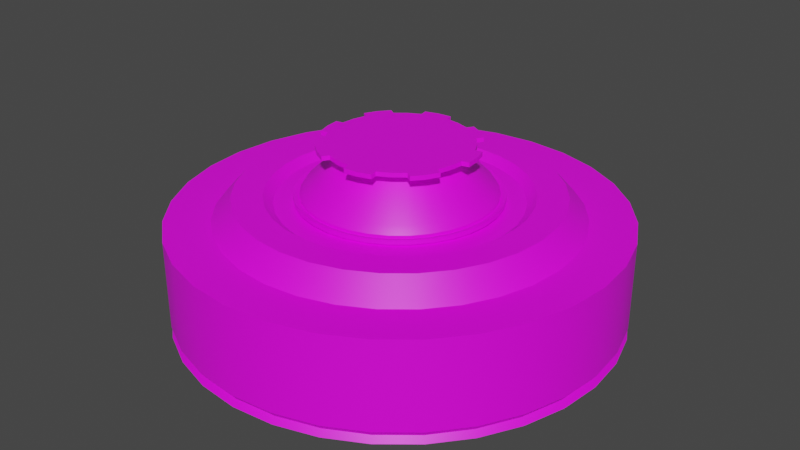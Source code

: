 # Source: MinePT62M.blend  (saved by Blender 5.0.118; exported with 4.5.12 LTS)
import bpy
from mathutils import Matrix  # noqa: F401  (used for matrix-valued properties, if any)

bpy.ops.wm.read_factory_settings(use_empty=True)
scene = bpy.context.scene
scene.name = 'Scene'

# ---- collections
col_land_mine_models = bpy.data.collections.new('Land_Mine_Models'); scene.collection.children.link(col_land_mine_models)

# ---- images (referenced by path relative to the original .blend; pixels are not part of the script)
import os
ASSET_DIR = os.environ.get("B2B_ASSET_DIR", "")  # directory of the original .blend (textures are referenced by path, not embedded)
HERE = os.path.dirname(os.path.abspath(__file__))  # packed textures are extracted next to this script under _unpacked/

def load_image(name, relpath, width, height, colorspace="sRGB"):
    """Load a texture the original file referenced (path relative to the .blend, or extracted next to this script)."""
    p = next((c for c in (os.path.join(HERE, relpath), os.path.join(ASSET_DIR, relpath)) if relpath and os.path.exists(c)), "")
    if p:
        img = bpy.data.images.load(p, check_existing=True)
        img.name = name
    else:  # same state as the original file: an image datablock whose file is absent (Cycles renders it pink)
        img = bpy.data.images.new(name, width, height)
        img.source = "FILE"
        img.filepath = "//" + (relpath or name)
    img.colorspace_settings.name = colorspace
    return img
img_mine_22 = load_image('Mine.22 Базовий Колір', '', 1024, 1024, 'sRGB')

# ---- materials (node trees are filled in below, after node groups)
mat_mine_22 = bpy.data.materials.new('Mine.22')
mat_mine_22.use_backface_culling_lightprobe_volume = False

# ---- node groups
ng_x = bpy.data.node_groups.new('Автозгладжування', 'GeometryNodeTree')
_s = ng_x.interface.new_socket(name='Геометрія', in_out='OUTPUT', socket_type='NodeSocketGeometry')
_s = ng_x.interface.new_socket(name='Геометрія', in_out='INPUT', socket_type='NodeSocketGeometry')
_s = ng_x.interface.new_socket(name='Кут', in_out='INPUT', socket_type='NodeSocketFloat')
_s.subtype = 'ANGLE'
_s.min_value = 0.0
_s.max_value = 3.142
ng_x.is_modifier = True
_N = ng_x.nodes; _L = ng_x.links
n0 = _N.new('NodeGroupOutput'); n0.name = 'Вивід групи'; n0.location = (480, -100)
n1 = _N.new('NodeGroupInput'); n1.name = 'Ввід групи'; n1.location = (-420, -300)
n2 = _N.new('NodeGroupInput'); n2.name = 'Ввід групи.001'; n2.location = (-60, -100)
n3 = _N.new('GeometryNodeSetShadeSmooth'); n3.name = 'Set Shade Smooth'; n3.location = (120, -100)
n3.domain = 'EDGE'
n4 = _N.new('GeometryNodeSetShadeSmooth'); n4.name = 'Set Shade Smooth.001'; n4.location = (300, -100)
n5 = _N.new('GeometryNodeInputMeshEdgeAngle'); n5.name = 'Кут ребра'; n5.location = (-420, -220)
n6 = _N.new('GeometryNodeInputEdgeSmooth'); n6.name = 'Is Edge Smooth'; n6.location = (-60, -160)
n7 = _N.new('GeometryNodeInputShadeSmooth'); n7.name = 'Is Face Smooth'; n7.location = (-240, -340)
n8 = _N.new('FunctionNodeBooleanMath'); n8.name = 'Булева Математика'; n8.location = (-60, -220)
n9 = _N.new('FunctionNodeCompare'); n9.name = 'Порівняти'; n9.location = (-240, -180)
n9.operation = 'LESS_EQUAL'
_L.new(n5.outputs[0], n9.inputs[0])
_L.new(n4.outputs[0], n0.inputs[0])
_L.new(n1.outputs[1], n9.inputs[1])
_L.new(n9.outputs[0], n8.inputs[0])
_L.new(n7.outputs[0], n8.inputs[1])
_L.new(n2.outputs[0], n3.inputs[0])
_L.new(n6.outputs[0], n3.inputs[1])
_L.new(n3.outputs[0], n4.inputs[0])
_L.new(n8.outputs[0], n3.inputs[2])
n0.is_active_output = True

# ---- material node trees
mat_mine_22.use_nodes = True; mat_mine_22.node_tree.nodes.clear()
_N = mat_mine_22.node_tree.nodes; _L = mat_mine_22.node_tree.links
n0 = _N.new('ShaderNodeOutputMaterial'); n0.name = 'Material Output'; n0.location = (300, 300)
n1 = _N.new('ShaderNodeBsdfPrincipled'); n1.name = 'Principled BSDF'; n1.location = (10, 300)
n1.inputs[3].default_value = 1.45
n2 = _N.new('ShaderNodeTexImage'); n2.name = 'Текстура з зображення'; n2.location = (-280, 275)
n2.image = img_mine_22
_L.new(n1.outputs[0], n0.inputs[0])
_L.new(n2.outputs[0], n1.inputs[0])
n0.is_active_output = True

# ---- world
world_world = bpy.data.worlds.new('World'); scene.world = world_world
world_world.use_nodes = True; world_world.node_tree.nodes.clear()
_N = world_world.node_tree.nodes; _L = world_world.node_tree.links
n0 = _N.new('ShaderNodeOutputWorld'); n0.name = 'World Output'; n0.location = (300, 300)
n1 = _N.new('ShaderNodeBackground'); n1.name = 'Background'; n1.location = (10, 300)
n1.inputs[0].default_value = (0.05088, 0.05088, 0.05088, 1.0)
_L.new(n1.outputs[0], n0.inputs[0])
n0.is_active_output = True
world_world.color = (0.05088, 0.05088, 0.05088)
world_world.use_sun_shadow = False
world_world.sun_shadow_jitter_overblur = 0.0

# ---- meshes
me_circle_059 = bpy.data.meshes.new('Circle.059')
me_circle_059.from_pydata([(-1.368e-09, 0.075, 0.0), (-0.01463, 0.07356, 0.0), (-0.0287, 0.06929, 0.0), (-0.04167, 0.06236, 0.0), (-0.05303, 0.05303, 0.0), (-0.06236, 0.04167, 0.0), (-0.06929, 0.0287, 0.0), (-0.07356, 0.01463, 0.0), (-0.075, -1.397e-09, 0.0), (-0.07356, -0.01463, 0.0), (-0.06929, -0.0287, 0.0), (-0.06236, -0.04167, 0.0), (-0.05303, -0.05303, 0.0), (-0.04167, -0.06236, 0.0), (-0.0287, -0.06929, 0.0), (-0.01463, -0.07356, 0.0), (-1.368e-09, -0.075, 0.0), (0.01463, -0.07356, 0.0), (0.0287, -0.06929, 0.0), (0.04167, -0.06236, 0.0), (0.05303, -0.05303, 0.0), (0.06236, -0.04167, 0.0), (0.06929, -0.0287, 0.0), (0.07356, -0.01463, 0.0), (0.075, -1.397e-09, 0.0), (0.07356, 0.01463, 0.0), (0.06929, 0.0287, 0.0), (0.06236, 0.04167, 0.0), (0.05303, 0.05303, 0.0), (0.04167, 0.06236, 0.0), (0.0287, 0.06929, 0.0), (0.01463, 0.07356, 0.0), (-1.34e-09, 0.0735, 0.001998), (-0.01434, 0.07209, 0.001998), (-0.02813, 0.0679, 0.001998), (-0.04083, 0.06111, 0.001998), (-0.05197, 0.05197, 0.001998), (-0.06111, 0.04083, 0.001998), (-0.0679, 0.02813, 0.001998), (-0.07209, 0.01434, 0.001998), (-0.0735, -1.369e-09, 0.001998), (-0.07209, -0.01434, 0.001998), (-0.0679, -0.02813, 0.001998), (-0.06111, -0.04083, 0.001998), (-0.05197, -0.05197, 0.001998), (-0.04083, -0.06111, 0.001998), (-0.02813, -0.0679, 0.001998), (-0.01434, -0.07209, 0.001998), (-1.34e-09, -0.0735, 0.001998), (0.01434, -0.07209, 0.001998), (0.02813, -0.0679, 0.001998), (0.04083, -0.06111, 0.001998), (0.05197, -0.05197, 0.001998), (0.06111, -0.04083, 0.001998), (0.0679, -0.02813, 0.001998), (0.07209, -0.01434, 0.001998), (0.0735, -1.369e-09, 0.001998), (0.07209, 0.01434, 0.001998), (0.0679, 0.02813, 0.001998), (0.06111, 0.04083, 0.001998), (0.05197, 0.05197, 0.001998), (0.04083, 0.06111, 0.001998), (0.02813, 0.0679, 0.001998), (0.01434, 0.07209, 0.001998), (-1.339e-09, 0.075, 0.003996), (-0.01463, 0.07356, 0.003996), (-0.0287, 0.06929, 0.003996), (-0.04167, 0.06236, 0.003996), (-0.05303, 0.05303, 0.003996), (-0.06236, 0.04167, 0.003996), (-0.06929, 0.0287, 0.003996), (-0.07356, 0.01463, 0.003996), (-0.075, -1.378e-09, 0.003996), (-0.07356, -0.01463, 0.003996), (-0.06929, -0.0287, 0.003996), (-0.06236, -0.04167, 0.003996), (-0.05303, -0.05303, 0.003996), (-0.04167, -0.06236, 0.003996), (-0.0287, -0.06929, 0.003996), (-0.01463, -0.07356, 0.003996), (-1.339e-09, -0.075, 0.003996), (0.01463, -0.07356, 0.003996), (0.0287, -0.06929, 0.003996), (0.04167, -0.06236, 0.003996), (0.05303, -0.05303, 0.003996), (0.06236, -0.04167, 0.003996), (0.06929, -0.0287, 0.003996), (0.07356, -0.01463, 0.003996), (0.075, -1.378e-09, 0.003996), (0.07356, 0.01463, 0.003996), (0.06929, 0.0287, 0.003996), (0.06236, 0.04167, 0.003996), (0.05303, 0.05303, 0.003996), (0.04167, 0.06236, 0.003996), (0.0287, 0.06929, 0.003996), (0.01463, 0.07356, 0.003996), (-1.339e-09, 0.075, 0.03402), (-0.01463, 0.07356, 0.03402), (-0.0287, 0.06929, 0.03402), (-0.04167, 0.06236, 0.03402), (-0.05303, 0.05303, 0.03402), (-0.06236, 0.04167, 0.03402), (-0.06929, 0.0287, 0.03402), (-0.07356, 0.01463, 0.03402), (-0.075, -1.378e-09, 0.03402), (-0.07356, -0.01463, 0.03402), (-0.06929, -0.0287, 0.03402), (-0.06236, -0.04167, 0.03402), (-0.05303, -0.05303, 0.03402), (-0.04167, -0.06236, 0.03402), (-0.0287, -0.06929, 0.03402), (-0.01463, -0.07356, 0.03402), (-1.339e-09, -0.075, 0.03402), (0.01463, -0.07356, 0.03402), (0.0287, -0.06929, 0.03402), (0.04167, -0.06236, 0.03402), (0.05303, -0.05303, 0.03402), (0.06236, -0.04167, 0.03402), (0.06929, -0.0287, 0.03402), (0.07356, -0.01463, 0.03402), (0.075, -1.378e-09, 0.03402), (0.07356, 0.01463, 0.03402), (0.06929, 0.0287, 0.03402), (0.06236, 0.04167, 0.03402), (0.05303, 0.05303, 0.03402), (0.04167, 0.06236, 0.03402), (0.0287, 0.06929, 0.03402), (0.01463, 0.07356, 0.03402), (-1.281e-09, 0.05997, 0.03402), (-0.0117, 0.05882, 0.03402), (-0.02295, 0.0554, 0.03402), (-0.03332, 0.04986, 0.03402), (-0.0424, 0.0424, 0.03402), (-0.04986, 0.03332, 0.03402), (-0.0554, 0.02295, 0.03402), (-0.05882, 0.0117, 0.03402), (-0.05997, -1.475e-09, 0.03402), (-0.05882, -0.0117, 0.03402), (-0.0554, -0.02295, 0.03402), (-0.04986, -0.03332, 0.03402), (-0.0424, -0.0424, 0.03402), (-0.03332, -0.04986, 0.03402), (-0.02295, -0.0554, 0.03402), (-0.0117, -0.05882, 0.03402), (-1.281e-09, -0.05997, 0.03402), (0.0117, -0.05882, 0.03402), (0.02295, -0.0554, 0.03402), (0.03332, -0.04986, 0.03402), (0.0424, -0.0424, 0.03402), (0.04986, -0.03332, 0.03402), (0.0554, -0.02295, 0.03402), (0.05882, -0.0117, 0.03402), (0.05997, -1.475e-09, 0.03402), (0.05882, 0.0117, 0.03402), (0.0554, 0.02295, 0.03402), (0.04986, 0.03332, 0.03402), (0.0424, 0.0424, 0.03402), (0.03332, 0.04986, 0.03402), (0.02295, 0.0554, 0.03402), (0.0117, 0.05882, 0.03402), (-1.207e-09, 0.05333, 0.04153), (-0.0104, 0.0523, 0.04153), (-0.02041, 0.04927, 0.04153), (-0.02963, 0.04434, 0.04153), (-0.03771, 0.03771, 0.04153), (-0.04434, 0.02963, 0.04153), (-0.04927, 0.02041, 0.04153), (-0.0523, 0.0104, 0.04153), (-0.05333, -1.466e-09, 0.04153), (-0.0523, -0.0104, 0.04153), (-0.04927, -0.02041, 0.04153), (-0.04434, -0.02963, 0.04153), (-0.03771, -0.03771, 0.04153), (-0.02963, -0.04434, 0.04153), (-0.02041, -0.04927, 0.04153), (-0.0104, -0.0523, 0.04153), (-1.207e-09, -0.05333, 0.04153), (0.0104, -0.0523, 0.04153), (0.02041, -0.04927, 0.04153), (0.02963, -0.04434, 0.04153), (0.03771, -0.03771, 0.04153), (0.04434, -0.02963, 0.04153), (0.04927, -0.02041, 0.04153), (0.0523, -0.0104, 0.04153), (0.05333, -1.466e-09, 0.04153), (0.0523, 0.0104, 0.04153), (0.04927, 0.02041, 0.04153), (0.04434, 0.02963, 0.04153), (0.03771, 0.03771, 0.04153), (0.02963, 0.04434, 0.04153), (0.02041, 0.04927, 0.04153), (0.0104, 0.0523, 0.04153), (-1.33e-09, 0.04329, 0.04153), (-0.008446, 0.04246, 0.04153), (-0.01657, 0.04, 0.04153), (-0.02405, 0.036, 0.04153), (-0.03061, 0.03061, 0.04153), (-0.036, 0.02405, 0.04153), (-0.04, 0.01657, 0.04153), (-0.04246, 0.008446, 0.04153), (-0.04329, -1.541e-09, 0.04153), (-0.04246, -0.008446, 0.04153), (-0.04, -0.01657, 0.04153), (-0.036, -0.02405, 0.04153), (-0.03061, -0.03061, 0.04153), (-0.02405, -0.036, 0.04153), (-0.01657, -0.04, 0.04153), (-0.008446, -0.04246, 0.04153), (-1.33e-09, -0.04329, 0.04153), (0.008446, -0.04246, 0.04153), (0.01657, -0.04, 0.04153), (0.02405, -0.036, 0.04153), (0.03061, -0.03061, 0.04153), (0.036, -0.02405, 0.04153), (0.04, -0.01657, 0.04153), (0.04246, -0.008446, 0.04153), (0.04329, -1.541e-09, 0.04153), (0.04246, 0.008446, 0.04153), (0.04, 0.01657, 0.04153), (0.036, 0.02405, 0.04153), (0.03061, 0.03061, 0.04153), (0.02405, 0.036, 0.04153), (0.01657, 0.04, 0.04153), (0.008446, 0.04246, 0.04153), (-1.329e-09, 0.04017, 0.03903), (-0.007836, 0.03939, 0.03903), (-0.01537, 0.03711, 0.03903), (-0.02231, 0.0334, 0.03903), (-0.0284, 0.0284, 0.03903), (-0.0334, 0.02231, 0.03903), (-0.03711, 0.01537, 0.03903), (-0.03939, 0.007836, 0.03903), (-0.04017, -1.556e-09, 0.03903), (-0.03939, -0.007836, 0.03903), (-0.03711, -0.01537, 0.03903), (-0.0334, -0.02231, 0.03903), (-0.0284, -0.0284, 0.03903), (-0.02231, -0.0334, 0.03903), (-0.01537, -0.03711, 0.03903), (-0.007836, -0.03939, 0.03903), (-1.329e-09, -0.04017, 0.03903), (0.007836, -0.03939, 0.03903), (0.01537, -0.03711, 0.03903), (0.02231, -0.0334, 0.03903), (0.0284, -0.0284, 0.03903), (0.0334, -0.02231, 0.03903), (0.03711, -0.01537, 0.03903), (0.03939, -0.007836, 0.03903), (0.04017, -1.556e-09, 0.03903), (0.03939, 0.007836, 0.03903), (0.03711, 0.01537, 0.03903), (0.0334, 0.02231, 0.03903), (0.0284, 0.0284, 0.03903), (0.02231, 0.0334, 0.03903), (0.01537, 0.03711, 0.03903), (0.007836, 0.03939, 0.03903), (-1.39e-09, 0.03266, 0.03903), (-0.006372, 0.03203, 0.03903), (-0.0125, 0.03018, 0.03903), (-0.01815, 0.02716, 0.03903), (-0.0231, 0.0231, 0.03903), (-0.02716, 0.01815, 0.03903), (-0.03018, 0.0125, 0.03903), (-0.03203, 0.006372, 0.03903), (-0.03266, -1.548e-09, 0.03903), (-0.03203, -0.006372, 0.03903), (-0.03018, -0.0125, 0.03903), (-0.02716, -0.01815, 0.03903), (-0.0231, -0.0231, 0.03903), (-0.01815, -0.02716, 0.03903), (-0.0125, -0.03018, 0.03903), (-0.006372, -0.03203, 0.03903), (-1.39e-09, -0.03266, 0.03903), (0.006372, -0.03203, 0.03903), (0.0125, -0.03018, 0.03903), (0.01815, -0.02716, 0.03903), (0.0231, -0.0231, 0.03903), (0.02716, -0.01815, 0.03903), (0.03018, -0.0125, 0.03903), (0.03203, -0.006372, 0.03903), (0.03266, -1.548e-09, 0.03903), (0.03203, 0.006372, 0.03903), (0.03018, 0.0125, 0.03903), (0.02716, 0.01815, 0.03903), (0.0231, 0.0231, 0.03903), (0.01815, 0.02716, 0.03903), (0.0125, 0.03018, 0.03903), (0.006372, 0.03203, 0.03903), (-1.405e-09, 0.03378, 0.04003), (-0.00659, 0.03313, 0.04003), (-0.01293, 0.03121, 0.04003), (-0.01877, 0.02809, 0.04003), (-0.02388, 0.02388, 0.04003), (-0.02809, 0.01877, 0.04003), (-0.03121, 0.01293, 0.04003), (-0.03313, 0.00659, 0.04003), (-0.03378, -1.561e-09, 0.04003), (-0.03313, -0.00659, 0.04003), (-0.03121, -0.01293, 0.04003), (-0.02809, -0.01877, 0.04003), (-0.02388, -0.02388, 0.04003), (-0.01877, -0.02809, 0.04003), (-0.01293, -0.03121, 0.04003), (-0.00659, -0.03313, 0.04003), (-1.405e-09, -0.03378, 0.04003), (0.00659, -0.03313, 0.04003), (0.01293, -0.03121, 0.04003), (0.01877, -0.02809, 0.04003), (0.02388, -0.02388, 0.04003), (0.02809, -0.01877, 0.04003), (0.03121, -0.01293, 0.04003), (0.03313, -0.00659, 0.04003), (0.03378, -1.561e-09, 0.04003), (0.03313, 0.00659, 0.04003), (0.03121, 0.01293, 0.04003), (0.02809, 0.01877, 0.04003), (0.02388, 0.02388, 0.04003), (0.01877, 0.02809, 0.04003), (0.01293, 0.03121, 0.04003), (0.00659, 0.03313, 0.04003), (-1.405e-09, 0.03378, 0.04153), (-0.00659, 0.03313, 0.04153), (-0.01293, 0.03121, 0.04153), (-0.01877, 0.02809, 0.04153), (-0.02388, 0.02388, 0.04153), (-0.02809, 0.01877, 0.04153), (-0.03121, 0.01293, 0.04153), (-0.03313, 0.00659, 0.04153), (-0.03378, -1.561e-09, 0.04153), (-0.03313, -0.00659, 0.04153), (-0.03121, -0.01293, 0.04153), (-0.02809, -0.01877, 0.04153), (-0.02388, -0.02388, 0.04153), (-0.01877, -0.02809, 0.04153), (-0.01293, -0.03121, 0.04153), (-0.00659, -0.03313, 0.04153), (-1.405e-09, -0.03378, 0.04153), (0.00659, -0.03313, 0.04153), (0.01293, -0.03121, 0.04153), (0.01877, -0.02809, 0.04153), (0.02388, -0.02388, 0.04153), (0.02809, -0.01877, 0.04153), (0.03121, -0.01293, 0.04153), (0.03313, -0.00659, 0.04153), (0.03378, -1.561e-09, 0.04153), (0.03313, 0.00659, 0.04153), (0.03121, 0.01293, 0.04153), (0.02809, 0.01877, 0.04153), (0.02388, 0.02388, 0.04153), (0.01877, 0.02809, 0.04153), (0.01293, 0.03121, 0.04153), (0.00659, 0.03313, 0.04153), (-1.395e-09, 0.03178, 0.04089), (-0.0062, 0.03117, 0.04089), (-0.01216, 0.02936, 0.04089), (-0.01766, 0.02642, 0.04089), (-0.02247, 0.02247, 0.04089), (-0.02642, 0.01766, 0.04089), (-0.02936, 0.01216, 0.04089), (-0.03117, 0.0062, 0.04089), (-0.03178, -1.538e-09, 0.04089), (-0.03117, -0.0062, 0.04089), (-0.02936, -0.01216, 0.04089), (-0.02642, -0.01766, 0.04089), (-0.02247, -0.02247, 0.04089), (-0.01766, -0.02642, 0.04089), (-0.01216, -0.02936, 0.04089), (-0.0062, -0.03117, 0.04089), (-1.395e-09, -0.03178, 0.04089), (0.0062, -0.03117, 0.04089), (0.01216, -0.02936, 0.04089), (0.01766, -0.02642, 0.04089), (0.02247, -0.02247, 0.04089), (0.02642, -0.01766, 0.04089), (0.02936, -0.01216, 0.04089), (0.03117, -0.0062, 0.04089), (0.03178, -1.538e-09, 0.04089), (0.03117, 0.0062, 0.04089), (0.02936, 0.01216, 0.04089), (0.02642, 0.01766, 0.04089), (0.02247, 0.02247, 0.04089), (0.01766, 0.02642, 0.04089), (0.01216, 0.02936, 0.04089), (0.0062, 0.03117, 0.04089), (-1.395e-09, 0.03178, 0.04189), (-0.0062, 0.03117, 0.04189), (-0.01216, 0.02936, 0.04189), (-0.01766, 0.02642, 0.04189), (-0.02247, 0.02247, 0.04189), (-0.02642, 0.01766, 0.04189), (-0.02936, 0.01216, 0.04189), (-0.03117, 0.0062, 0.04189), (-0.03178, -1.538e-09, 0.04189), (-0.03117, -0.0062, 0.04189), (-0.02936, -0.01216, 0.04189), (-0.02642, -0.01766, 0.04189), (-0.02247, -0.02247, 0.04189), (-0.01766, -0.02642, 0.04189), (-0.01216, -0.02936, 0.04189), (-0.0062, -0.03117, 0.04189), (-1.395e-09, -0.03178, 0.04189), (0.0062, -0.03117, 0.04189), (0.01216, -0.02936, 0.04189), (0.01766, -0.02642, 0.04189), (0.02247, -0.02247, 0.04189), (0.02642, -0.01766, 0.04189), (0.02936, -0.01216, 0.04189), (0.03117, -0.0062, 0.04189), (0.03178, -1.538e-09, 0.04189), (0.03117, 0.0062, 0.04189), (0.02936, 0.01216, 0.04189), (0.02642, 0.01766, 0.04189), (0.02247, 0.02247, 0.04189), (0.01766, 0.02642, 0.04189), (0.01216, 0.02936, 0.04189), (0.0062, 0.03117, 0.04189), (-1.441e-09, 0.03011, 0.0444), (-0.005875, 0.02954, 0.0444), (-0.01152, 0.02782, 0.0444), (-0.01673, 0.02504, 0.0444), (-0.02129, 0.02129, 0.0444), (-0.02504, 0.01673, 0.0444), (-0.02782, 0.01152, 0.0444), (-0.02954, 0.005875, 0.0444), (-0.03011, -1.524e-09, 0.0444), (-0.02954, -0.005875, 0.0444), (-0.02782, -0.01152, 0.0444), (-0.02504, -0.01673, 0.0444), (-0.02129, -0.02129, 0.0444), (-0.01673, -0.02504, 0.0444), (-0.01152, -0.02782, 0.0444), (-0.005875, -0.02954, 0.0444), (-1.441e-09, -0.03011, 0.0444), (0.005875, -0.02954, 0.0444), (0.01152, -0.02782, 0.0444), (0.01673, -0.02504, 0.0444), (0.02129, -0.02129, 0.0444), (0.02504, -0.01673, 0.0444), (0.02782, -0.01152, 0.0444), (0.02954, -0.005875, 0.0444), (0.03011, -1.524e-09, 0.0444), (0.02954, 0.005875, 0.0444), (0.02782, 0.01152, 0.0444), (0.02504, 0.01673, 0.0444), (0.02129, 0.02129, 0.0444), (0.01673, 0.02504, 0.0444), (0.01152, 0.02782, 0.0444), (0.005875, 0.02954, 0.0444), (-1.506e-09, 0.01891, 0.05443), (-0.003689, 0.01855, 0.05443), (-0.007237, 0.01747, 0.05443), (-0.01051, 0.01572, 0.05443), (-0.01337, 0.01337, 0.05443), (-0.01572, 0.01051, 0.05443), (-0.01747, 0.007237, 0.05443), (-0.01855, 0.003689, 0.05443), (-0.01891, -1.498e-09, 0.05443), (-0.01855, -0.003689, 0.05443), (-0.01747, -0.007237, 0.05443), (-0.01572, -0.01051, 0.05443), (-0.01337, -0.01337, 0.05443), (-0.01051, -0.01572, 0.05443), (-0.007237, -0.01747, 0.05443), (-0.003689, -0.01855, 0.05443), (-1.506e-09, -0.01891, 0.05443), (0.003689, -0.01855, 0.05443), (0.007237, -0.01747, 0.05443), (0.01051, -0.01572, 0.05443), (0.01337, -0.01337, 0.05443), (0.01572, -0.01051, 0.05443), (0.01747, -0.007237, 0.05443), (0.01855, -0.003689, 0.05443), (0.01891, -1.498e-09, 0.05443), (0.01855, 0.003689, 0.05443), (0.01747, 0.007237, 0.05443), (0.01572, 0.01051, 0.05443), (0.01337, 0.01337, 0.05443), (0.01051, 0.01572, 0.05443), (0.007237, 0.01747, 0.05443), (0.003689, 0.01855, 0.05443), (-1.506e-09, 0.01891, 0.05693), (-0.003689, 0.01855, 0.05693), (-0.007237, 0.01747, 0.05693), (-0.01051, 0.01572, 0.05693), (-0.01337, 0.01337, 0.05693), (-0.01572, 0.01051, 0.05693), (-0.01747, 0.007237, 0.05693), (-0.01855, 0.003689, 0.05693), (-0.01891, -1.498e-09, 0.05693), (-0.01855, -0.003689, 0.05693), (-0.01747, -0.007237, 0.05693), (-0.01572, -0.01051, 0.05693), (-0.01337, -0.01337, 0.05693), (-0.01051, -0.01572, 0.05693), (-0.007237, -0.01747, 0.05693), (-0.003689, -0.01855, 0.05693), (-1.506e-09, -0.01891, 0.05693), (0.003689, -0.01855, 0.05693), (0.007237, -0.01747, 0.05693), (0.01051, -0.01572, 0.05693), (0.01337, -0.01337, 0.05693), (0.01572, -0.01051, 0.05693), (0.01747, -0.007237, 0.05693), (0.01855, -0.003689, 0.05693), (0.01891, -1.498e-09, 0.05693), (0.01855, 0.003689, 0.05693), (0.01747, 0.007237, 0.05693), (0.01572, 0.01051, 0.05693), (0.01337, 0.01337, 0.05693), (0.01051, 0.01572, 0.05693), (0.007237, 0.01747, 0.05693), (0.003689, 0.01855, 0.05693), (-1.608e-09, 0.02391, 0.05693), (-0.004665, 0.02345, 0.05693), (-0.00915, 0.02209, 0.05693), (-0.01328, 0.01988, 0.05693), (-0.01691, 0.01691, 0.05693), (-0.01988, 0.01328, 0.05693), (-0.02209, 0.00915, 0.05693), (-0.02345, 0.004665, 0.05693), (-0.02391, -1.556e-09, 0.05693), (-0.02345, -0.004665, 0.05693), (-0.02209, -0.00915, 0.05693), (-0.01988, -0.01328, 0.05693), (-0.01691, -0.01691, 0.05693), (-0.01328, -0.01988, 0.05693), (-0.00915, -0.02209, 0.05693), (-0.004665, -0.02345, 0.05693), (-1.608e-09, -0.02391, 0.05693), (0.004665, -0.02345, 0.05693), (0.00915, -0.02209, 0.05693), (0.01328, -0.01988, 0.05693), (0.01691, -0.01691, 0.05693), (0.01988, -0.01328, 0.05693), (0.02209, -0.00915, 0.05693), (0.02345, -0.004665, 0.05693), (0.02391, -1.556e-09, 0.05693), (0.02345, 0.004665, 0.05693), (0.02209, 0.00915, 0.05693), (0.01988, 0.01328, 0.05693), (0.01691, 0.01691, 0.05693), (0.01328, 0.01988, 0.05693), (0.00915, 0.02209, 0.05693), (0.004665, 0.02345, 0.05693), (-1.608e-09, 0.02391, 0.05843), (-0.004665, 0.02345, 0.05843), (-0.00915, 0.02209, 0.05843), (-0.01328, 0.01988, 0.05843), (-0.01691, 0.01691, 0.05843), (-0.01988, 0.01328, 0.05843), (-0.02209, 0.00915, 0.05843), (-0.02345, 0.004665, 0.05843), (-0.02391, -1.556e-09, 0.05843), (-0.02345, -0.004665, 0.05843), (-0.02209, -0.00915, 0.05843), (-0.01988, -0.01328, 0.05843), (-0.01691, -0.01691, 0.05843), (-0.01328, -0.01988, 0.05843), (-0.00915, -0.02209, 0.05843), (-0.004665, -0.02345, 0.05843), (-1.608e-09, -0.02391, 0.05843), (0.004665, -0.02345, 0.05843), (0.00915, -0.02209, 0.05843), (0.01328, -0.01988, 0.05843), (0.01691, -0.01691, 0.05843), (0.01988, -0.01328, 0.05843), (0.02209, -0.00915, 0.05843), (0.02345, -0.004665, 0.05843), (0.02391, -1.556e-09, 0.05843), (0.02345, 0.004665, 0.05843), (0.02209, 0.00915, 0.05843), (0.01988, 0.01328, 0.05843), (0.01691, 0.01691, 0.05843), (0.01328, 0.01988, 0.05843), (0.00915, 0.02209, 0.05843), (0.004665, 0.02345, 0.05843), (-0.005152, 0.0259, 0.05693), (-0.000487, 0.02636, 0.05693), (-0.009637, 0.02454, 0.05693), (-0.02196, 0.01467, 0.05693), (-0.01898, 0.01829, 0.05693), (-0.02417, 0.01054, 0.05693), (-0.0259, -0.005152, 0.05693), (-0.02636, -0.000487, 0.05693), (-0.02454, -0.009637, 0.05693), (-0.01467, -0.02196, 0.05693), (-0.01829, -0.01898, 0.05693), (-0.01054, -0.02417, 0.05693), (0.005152, -0.0259, 0.05693), (0.000487, -0.02636, 0.05693), (0.009637, -0.02454, 0.05693), (0.02196, -0.01467, 0.05693), (0.01898, -0.01829, 0.05693), (0.02417, -0.01054, 0.05693), (0.0259, 0.005152, 0.05693), (0.02636, 0.000487, 0.05693), (0.02454, 0.009637, 0.05693), (0.01467, 0.02196, 0.05693), (0.01829, 0.01898, 0.05693), (0.01054, 0.02417, 0.05693), (-0.005152, 0.0259, 0.05843), (-0.000487, 0.02636, 0.05843), (-0.009637, 0.02454, 0.05843), (-0.02196, 0.01467, 0.05843), (-0.01898, 0.01829, 0.05843), (-0.02417, 0.01054, 0.05843), (-0.0259, -0.005152, 0.05843), (-0.02636, -0.000487, 0.05843), (-0.02454, -0.009637, 0.05843), (-0.01467, -0.02196, 0.05843), (-0.01829, -0.01898, 0.05843), (-0.01054, -0.02417, 0.05843), (0.005152, -0.0259, 0.05843), (0.000487, -0.02636, 0.05843), (0.009637, -0.02454, 0.05843), (0.02196, -0.01467, 0.05843), (0.01898, -0.01829, 0.05843), (0.02417, -0.01054, 0.05843), (0.0259, 0.005152, 0.05843), (0.02636, 0.000487, 0.05843), (0.02454, 0.009637, 0.05843), (0.01467, 0.02196, 0.05843), (0.01829, 0.01898, 0.05843), (0.01054, 0.02417, 0.05843)], [], [(25, 26, 58, 57), (12, 13, 45, 44), (26, 27, 59, 58), (13, 14, 46, 45), (0, 1, 33, 32), (27, 28, 60, 59), (14, 15, 47, 46), (1, 2, 34, 33), (28, 29, 61, 60), (15, 16, 48, 47), (2, 3, 35, 34), (29, 30, 62, 61), (16, 17, 49, 48), (3, 4, 36, 35), (30, 31, 63, 62), (17, 18, 50, 49), (4, 5, 37, 36), (31, 0, 32, 63), (18, 19, 51, 50), (5, 6, 38, 37), (19, 20, 52, 51), (6, 7, 39, 38), (20, 21, 53, 52), (7, 8, 40, 39), (21, 22, 54, 53), (8, 9, 41, 40), (22, 23, 55, 54), (9, 10, 42, 41), (23, 24, 56, 55), (10, 11, 43, 42), (24, 25, 57, 56), (11, 12, 44, 43), (52, 53, 85, 84), (39, 40, 72, 71), (53, 54, 86, 85), (40, 41, 73, 72), (54, 55, 87, 86), (41, 42, 74, 73), (55, 56, 88, 87), (42, 43, 75, 74), (56, 57, 89, 88), (43, 44, 76, 75), (57, 58, 90, 89), (44, 45, 77, 76), (58, 59, 91, 90), (45, 46, 78, 77), (32, 33, 65, 64), (59, 60, 92, 91), (46, 47, 79, 78), (33, 34, 66, 65), (60, 61, 93, 92), (47, 48, 80, 79), (34, 35, 67, 66), (61, 62, 94, 93), (48, 49, 81, 80), (35, 36, 68, 67), (62, 63, 95, 94), (49, 50, 82, 81), (36, 37, 69, 68), (63, 32, 64, 95), (50, 51, 83, 82), (37, 38, 70, 69), (51, 52, 84, 83), (38, 39, 71, 70), (87, 88, 120, 119), (74, 75, 107, 106), (88, 89, 121, 120), (75, 76, 108, 107), (89, 90, 122, 121), (76, 77, 109, 108), (90, 91, 123, 122), (77, 78, 110, 109), (64, 65, 97, 96), (91, 92, 124, 123), (78, 79, 111, 110), (65, 66, 98, 97), (92, 93, 125, 124), (79, 80, 112, 111), (66, 67, 99, 98), (93, 94, 126, 125), (80, 81, 113, 112), (67, 68, 100, 99), (94, 95, 127, 126), (81, 82, 114, 113), (68, 69, 101, 100), (95, 64, 96, 127), (82, 83, 115, 114), (69, 70, 102, 101), (83, 84, 116, 115), (70, 71, 103, 102), (84, 85, 117, 116), (71, 72, 104, 103), (85, 86, 118, 117), (72, 73, 105, 104), (86, 87, 119, 118), (73, 74, 106, 105), (122, 123, 155, 154), (109, 110, 142, 141), (96, 97, 129, 128), (123, 124, 156, 155), (110, 111, 143, 142), (97, 98, 130, 129), (124, 125, 157, 156), (111, 112, 144, 143), (98, 99, 131, 130), (125, 126, 158, 157), (112, 113, 145, 144), (99, 100, 132, 131), (126, 127, 159, 158), (113, 114, 146, 145), (100, 101, 133, 132), (127, 96, 128, 159), (114, 115, 147, 146), (101, 102, 134, 133), (115, 116, 148, 147), (102, 103, 135, 134), (116, 117, 149, 148), (103, 104, 136, 135), (117, 118, 150, 149), (104, 105, 137, 136), (118, 119, 151, 150), (105, 106, 138, 137), (119, 120, 152, 151), (106, 107, 139, 138), (120, 121, 153, 152), (107, 108, 140, 139), (121, 122, 154, 153), (108, 109, 141, 140), (130, 131, 163, 162), (157, 158, 190, 189), (144, 145, 177, 176), (131, 132, 164, 163), (158, 159, 191, 190), (145, 146, 178, 177), (132, 133, 165, 164), (159, 128, 160, 191), (146, 147, 179, 178), (133, 134, 166, 165), (147, 148, 180, 179), (134, 135, 167, 166), (148, 149, 181, 180), (135, 136, 168, 167), (149, 150, 182, 181), (136, 137, 169, 168), (150, 151, 183, 182), (137, 138, 170, 169), (151, 152, 184, 183), (138, 139, 171, 170), (152, 153, 185, 184), (139, 140, 172, 171), (153, 154, 186, 185), (140, 141, 173, 172), (154, 155, 187, 186), (141, 142, 174, 173), (128, 129, 161, 160), (155, 156, 188, 187), (142, 143, 175, 174), (129, 130, 162, 161), (156, 157, 189, 188), (143, 144, 176, 175), (186, 187, 219, 218), (173, 174, 206, 205), (160, 161, 193, 192), (187, 188, 220, 219), (174, 175, 207, 206), (161, 162, 194, 193), (188, 189, 221, 220), (175, 176, 208, 207), (162, 163, 195, 194), (189, 190, 222, 221), (176, 177, 209, 208), (163, 164, 196, 195), (190, 191, 223, 222), (177, 178, 210, 209), (164, 165, 197, 196), (191, 160, 192, 223), (178, 179, 211, 210), (165, 166, 198, 197), (179, 180, 212, 211), (166, 167, 199, 198), (180, 181, 213, 212), (167, 168, 200, 199), (181, 182, 214, 213), (168, 169, 201, 200), (182, 183, 215, 214), (169, 170, 202, 201), (183, 184, 216, 215), (170, 171, 203, 202), (184, 185, 217, 216), (171, 172, 204, 203), (185, 186, 218, 217), (172, 173, 205, 204), (221, 222, 254, 253), (208, 209, 241, 240), (195, 196, 228, 227), (222, 223, 255, 254), (209, 210, 242, 241), (196, 197, 229, 228), (223, 192, 224, 255), (210, 211, 243, 242), (197, 198, 230, 229), (211, 212, 244, 243), (198, 199, 231, 230), (212, 213, 245, 244), (199, 200, 232, 231), (213, 214, 246, 245), (200, 201, 233, 232), (214, 215, 247, 246), (201, 202, 234, 233), (215, 216, 248, 247), (202, 203, 235, 234), (216, 217, 249, 248), (203, 204, 236, 235), (217, 218, 250, 249), (204, 205, 237, 236), (218, 219, 251, 250), (205, 206, 238, 237), (192, 193, 225, 224), (219, 220, 252, 251), (206, 207, 239, 238), (193, 194, 226, 225), (220, 221, 253, 252), (207, 208, 240, 239), (194, 195, 227, 226), (243, 244, 276, 275), (230, 231, 263, 262), (244, 245, 277, 276), (231, 232, 264, 263), (245, 246, 278, 277), (232, 233, 265, 264), (246, 247, 279, 278), (233, 234, 266, 265), (247, 248, 280, 279), (234, 235, 267, 266), (248, 249, 281, 280), (235, 236, 268, 267), (249, 250, 282, 281), (236, 237, 269, 268), (250, 251, 283, 282), (237, 238, 270, 269), (224, 225, 257, 256), (251, 252, 284, 283), (238, 239, 271, 270), (225, 226, 258, 257), (252, 253, 285, 284), (239, 240, 272, 271), (226, 227, 259, 258), (253, 254, 286, 285), (240, 241, 273, 272), (227, 228, 260, 259), (254, 255, 287, 286), (241, 242, 274, 273), (228, 229, 261, 260), (255, 224, 256, 287), (242, 243, 275, 274), (229, 230, 262, 261), (278, 279, 311, 310), (265, 266, 298, 297), (279, 280, 312, 311), (266, 267, 299, 298), (280, 281, 313, 312), (267, 268, 300, 299), (281, 282, 314, 313), (268, 269, 301, 300), (282, 283, 315, 314), (269, 270, 302, 301), (256, 257, 289, 288), (283, 284, 316, 315), (270, 271, 303, 302), (257, 258, 290, 289), (284, 285, 317, 316), (271, 272, 304, 303), (258, 259, 291, 290), (285, 286, 318, 317), (272, 273, 305, 304), (259, 260, 292, 291), (286, 287, 319, 318), (273, 274, 306, 305), (260, 261, 293, 292), (287, 256, 288, 319), (274, 275, 307, 306), (261, 262, 294, 293), (275, 276, 308, 307), (262, 263, 295, 294), (276, 277, 309, 308), (263, 264, 296, 295), (277, 278, 310, 309), (264, 265, 297, 296), (313, 314, 346, 345), (300, 301, 333, 332), (314, 315, 347, 346), (301, 302, 334, 333), (288, 289, 321, 320), (315, 316, 348, 347), (302, 303, 335, 334), (289, 290, 322, 321), (316, 317, 349, 348), (303, 304, 336, 335), (290, 291, 323, 322), (317, 318, 350, 349), (304, 305, 337, 336), (291, 292, 324, 323), (318, 319, 351, 350), (305, 306, 338, 337), (292, 293, 325, 324), (319, 288, 320, 351), (306, 307, 339, 338), (293, 294, 326, 325), (307, 308, 340, 339), (294, 295, 327, 326), (308, 309, 341, 340), (295, 296, 328, 327), (309, 310, 342, 341), (296, 297, 329, 328), (310, 311, 343, 342), (297, 298, 330, 329), (311, 312, 344, 343), (298, 299, 331, 330), (312, 313, 345, 344), (299, 300, 332, 331), (321, 322, 354, 353), (348, 349, 381, 380), (335, 336, 368, 367), (322, 323, 355, 354), (349, 350, 382, 381), (336, 337, 369, 368), (323, 324, 356, 355), (350, 351, 383, 382), (337, 338, 370, 369), (324, 325, 357, 356), (351, 320, 352, 383), (338, 339, 371, 370), (325, 326, 358, 357), (339, 340, 372, 371), (326, 327, 359, 358), (340, 341, 373, 372), (327, 328, 360, 359), (341, 342, 374, 373), (328, 329, 361, 360), (342, 343, 375, 374), (329, 330, 362, 361), (343, 344, 376, 375), (330, 331, 363, 362), (344, 345, 377, 376), (331, 332, 364, 363), (345, 346, 378, 377), (332, 333, 365, 364), (346, 347, 379, 378), (333, 334, 366, 365), (320, 321, 353, 352), (347, 348, 380, 379), (334, 335, 367, 366), (356, 357, 389, 388), (383, 352, 384, 415), (370, 371, 403, 402), (357, 358, 390, 389), (371, 372, 404, 403), (358, 359, 391, 390), (372, 373, 405, 404), (359, 360, 392, 391), (373, 374, 406, 405), (360, 361, 393, 392), (374, 375, 407, 406), (361, 362, 394, 393), (375, 376, 408, 407), (362, 363, 395, 394), (376, 377, 409, 408), (363, 364, 396, 395), (377, 378, 410, 409), (364, 365, 397, 396), (378, 379, 411, 410), (365, 366, 398, 397), (352, 353, 385, 384), (379, 380, 412, 411), (366, 367, 399, 398), (353, 354, 386, 385), (380, 381, 413, 412), (367, 368, 400, 399), (354, 355, 387, 386), (381, 382, 414, 413), (368, 369, 401, 400), (355, 356, 388, 387), (382, 383, 415, 414), (369, 370, 402, 401), (385, 386, 418, 417), (412, 413, 445, 444), (399, 400, 432, 431), (386, 387, 419, 418), (413, 414, 446, 445), (400, 401, 433, 432), (387, 388, 420, 419), (414, 415, 447, 446), (401, 402, 434, 433), (388, 389, 421, 420), (415, 384, 416, 447), (402, 403, 435, 434), (389, 390, 422, 421), (403, 404, 436, 435), (390, 391, 423, 422), (404, 405, 437, 436), (391, 392, 424, 423), (405, 406, 438, 437), (392, 393, 425, 424), (406, 407, 439, 438), (393, 394, 426, 425), (407, 408, 440, 439), (394, 395, 427, 426), (408, 409, 441, 440), (395, 396, 428, 427), (409, 410, 442, 441), (396, 397, 429, 428), (410, 411, 443, 442), (397, 398, 430, 429), (384, 385, 417, 416), (411, 412, 444, 443), (398, 399, 431, 430), (420, 421, 453, 452), (447, 416, 448, 479), (434, 435, 467, 466), (421, 422, 454, 453), (435, 436, 468, 467), (422, 423, 455, 454), (436, 437, 469, 468), (423, 424, 456, 455), (437, 438, 470, 469), (424, 425, 457, 456), (438, 439, 471, 470), (425, 426, 458, 457), (439, 440, 472, 471), (426, 427, 459, 458), (440, 441, 473, 472), (427, 428, 460, 459), (441, 442, 474, 473), (428, 429, 461, 460), (442, 443, 475, 474), (429, 430, 462, 461), (416, 417, 449, 448), (443, 444, 476, 475), (430, 431, 463, 462), (417, 418, 450, 449), (444, 445, 477, 476), (431, 432, 464, 463), (418, 419, 451, 450), (445, 446, 478, 477), (432, 433, 465, 464), (419, 420, 452, 451), (446, 447, 479, 478), (433, 434, 466, 465), (467, 468, 500, 499), (454, 455, 487, 486), (468, 469, 501, 500), (455, 456, 488, 487), (469, 470, 502, 501), (456, 457, 489, 488), (470, 471, 503, 502), (457, 458, 490, 489), (471, 472, 504, 503), (458, 459, 491, 490), (472, 473, 505, 504), (459, 460, 492, 491), (473, 474, 506, 505), (460, 461, 493, 492), (474, 475, 507, 506), (461, 462, 494, 493), (448, 449, 481, 480), (475, 476, 508, 507), (462, 463, 495, 494), (449, 450, 482, 481), (476, 477, 509, 508), (463, 464, 496, 495), (450, 451, 483, 482), (477, 478, 510, 509), (464, 465, 497, 496), (451, 452, 484, 483), (478, 479, 511, 510), (465, 466, 498, 497), (452, 453, 485, 484), (479, 448, 480, 511), (466, 467, 499, 498), (453, 454, 486, 485), (502, 503, 535, 534), (489, 490, 522, 521), (503, 504, 536, 535), (490, 491, 523, 522), (504, 505, 537, 536), (491, 492, 524, 523), (505, 506, 538, 537), (492, 493, 525, 524), (506, 507, 539, 538), (493, 494, 526, 525), (480, 481, 513, 512), (507, 508, 540, 539), (494, 495, 527, 526), (481, 482, 514, 513), (508, 509, 541, 540), (495, 496, 528, 527), (482, 483, 515, 514), (509, 510, 542, 541), (496, 497, 529, 528), (483, 484, 516, 515), (510, 511, 543, 542), (497, 498, 530, 529), (484, 485, 517, 516), (511, 480, 512, 543), (498, 499, 531, 530), (485, 486, 518, 517), (499, 500, 532, 531), (486, 487, 519, 518), (500, 501, 533, 532), (487, 488, 520, 519), (501, 502, 534, 533), (488, 489, 521, 520), (538, 570, 620, 596), (542, 574, 623, 599), (538, 539, 571, 570), (528, 529, 588, 589), (541, 542, 599, 597), (539, 540, 572, 571), (526, 527, 559, 558), (550, 549, 603, 605), (534, 566, 617, 593), (527, 528, 560, 559), (514, 515, 547, 546), (540, 541, 597, 598), (513, 514, 578, 576), (515, 516, 548, 547), (542, 543, 575, 574), (549, 548, 604, 603), (560, 528, 589, 613), (543, 512, 544, 575), (530, 531, 563, 562), (562, 561, 612, 614), (531, 532, 564, 563), (518, 519, 551, 550), (552, 520, 583, 607), (519, 520, 552, 551), (512, 513, 576, 577), (525, 526, 587, 585), (534, 535, 567, 566), (561, 560, 613, 612), (535, 536, 568, 567), (522, 523, 555, 554), (574, 573, 621, 623), (523, 524, 556, 555), (545, 546, 547, 548, 549, 550, 551, 552, 553, 554, 555, 556, 557, 558, 559, 560, 561, 562, 563, 564, 565, 566, 567, 568, 569, 570, 571, 572, 573, 574, 575, 544), (594, 596, 620, 618), (586, 585, 609, 610), (585, 587, 611, 609), (577, 576, 600, 601), (576, 578, 602, 600), (598, 597, 621, 622), (597, 599, 623, 621), (589, 588, 612, 613), (588, 590, 614, 612), (580, 579, 603, 604), (579, 581, 605, 603), (592, 591, 615, 616), (591, 593, 617, 615), (583, 582, 606, 607), (582, 584, 608, 606), (595, 594, 618, 619), (565, 564, 616, 615), (529, 530, 590, 588), (516, 517, 579, 580), (556, 524, 586, 610), (522, 554, 608, 584), (566, 565, 615, 617), (548, 516, 580, 604), (553, 552, 607, 606), (517, 518, 581, 579), (568, 536, 595, 619), (554, 553, 606, 608), (532, 533, 591, 592), (530, 562, 614, 590), (526, 558, 611, 587), (569, 568, 619, 618), (533, 534, 593, 591), (520, 521, 582, 583), (544, 512, 577, 601), (570, 569, 618, 620), (557, 556, 610, 609), (521, 522, 584, 582), (518, 550, 605, 581), (558, 557, 609, 611), (572, 540, 598, 622), (545, 544, 601, 600), (536, 537, 594, 595), (564, 532, 592, 616), (546, 545, 600, 602), (573, 572, 622, 621), (537, 538, 596, 594), (524, 525, 585, 586), (514, 546, 602, 578), (1, 0, 31, 30, 29, 28, 27, 26, 25, 24, 23, 22, 21, 20, 19, 18, 17, 16, 15, 14, 13, 12, 11, 10, 9, 8, 7, 6, 5, 4, 3, 2)])
me_circle_059.polygons.foreach_set('use_smooth', [True] * 594)
_uv = me_circle_059.uv_layers.new(name='UVMap')
_uv.uv.foreach_set('vector', [0.1622, 0.4466, 0.1397, 0.4282, 0.143, 0.4246, 0.1651, 0.4426, 0.2403, 0.009376, 0.2687, 0.003163, 0.2694, 0.008043, 0.2416, 0.01413, 0.1397, 0.4282, 0.1195, 0.4073, 0.1233, 0.404, 0.143, 0.4246, 0.2687, 0.003163, 0.2976, 0.0003309, 0.2978, 0.005268, 0.2694, 0.008043, 0.06207, 0.2759, 0.06036, 0.2469, 0.0653, 0.2469, 0.06698, 0.2754, 0.1195, 0.4073, 0.102, 0.3841, 0.1061, 0.3813, 0.1233, 0.404, 0.2976, 0.0003309, 0.3267, 0.0009206, 0.3263, 0.005846, 0.2978, 0.005268, 0.06036, 0.2469, 0.06207, 0.2179, 0.06698, 0.2185, 0.0653, 0.2469, 0.102, 0.3841, 0.08728, 0.359, 0.09168, 0.3568, 0.1061, 0.3813, 0.3267, 0.0009206, 0.3555, 0.004924, 0.3545, 0.009769, 0.3263, 0.005846, 0.06207, 0.2179, 0.06719, 0.1893, 0.07199, 0.1904, 0.06698, 0.2185, 0.08728, 0.359, 0.07563, 0.3324, 0.08026, 0.3307, 0.09168, 0.3568, 0.3555, 0.004924, 0.3836, 0.01228, 0.3821, 0.01698, 0.3545, 0.009769, 0.06719, 0.1893, 0.07563, 0.1615, 0.08026, 0.1632, 0.07199, 0.1904, 0.07563, 0.3324, 0.06719, 0.3046, 0.07199, 0.3034, 0.08026, 0.3307, 0.3836, 0.4816, 0.3555, 0.4889, 0.3545, 0.4841, 0.3821, 0.4769, 0.07563, 0.1615, 0.08728, 0.1348, 0.09168, 0.1371, 0.08026, 0.1632, 0.06719, 0.3046, 0.06207, 0.2759, 0.06698, 0.2754, 0.07199, 0.3034, 0.3555, 0.4889, 0.3267, 0.4929, 0.3263, 0.488, 0.3545, 0.4841, 0.08728, 0.1348, 0.102, 0.1098, 0.1061, 0.1125, 0.09168, 0.1371, 0.3267, 0.4929, 0.2976, 0.4935, 0.2978, 0.4886, 0.3263, 0.488, 0.102, 0.1098, 0.1195, 0.0866, 0.1233, 0.08981, 0.1061, 0.1125, 0.2976, 0.4935, 0.2687, 0.4907, 0.2694, 0.4858, 0.2978, 0.4886, 0.1195, 0.0866, 0.1397, 0.06565, 0.143, 0.06928, 0.1233, 0.08981, 0.2687, 0.4907, 0.2403, 0.4845, 0.2416, 0.4797, 0.2694, 0.4858, 0.1397, 0.06565, 0.1622, 0.04722, 0.1651, 0.05122, 0.143, 0.06928, 0.2403, 0.4845, 0.2128, 0.475, 0.2147, 0.4704, 0.2416, 0.4797, 0.1622, 0.04722, 0.1867, 0.03156, 0.1891, 0.03587, 0.1651, 0.05122, 0.2128, 0.475, 0.1867, 0.4623, 0.1891, 0.458, 0.2147, 0.4704, 0.1867, 0.03156, 0.2128, 0.01889, 0.2147, 0.02345, 0.1891, 0.03587, 0.1867, 0.4623, 0.1622, 0.4466, 0.1651, 0.4426, 0.1891, 0.458, 0.2128, 0.01889, 0.2403, 0.009376, 0.2416, 0.01413, 0.2147, 0.02345, 0.6217, 0.005269, 0.5934, 0.008031, 0.5926, 0.003149, 0.6215, 0.0003309, 0.4472, 0.404, 0.4669, 0.4245, 0.4636, 0.4281, 0.4434, 0.4072, 0.5934, 0.008031, 0.5655, 0.01411, 0.5642, 0.00935, 0.5926, 0.003149, 0.4669, 0.4245, 0.489, 0.4425, 0.4861, 0.4465, 0.4636, 0.4281, 0.5655, 0.01411, 0.5386, 0.02342, 0.5367, 0.01885, 0.5642, 0.00935, 0.489, 0.4425, 0.513, 0.4579, 0.5106, 0.4622, 0.4861, 0.4465, 0.5386, 0.02342, 0.513, 0.03583, 0.5106, 0.03151, 0.5367, 0.01885, 0.513, 0.4579, 0.5386, 0.4703, 0.5367, 0.4749, 0.5106, 0.4622, 0.513, 0.03583, 0.489, 0.05117, 0.4861, 0.04717, 0.5106, 0.03151, 0.5386, 0.4703, 0.5655, 0.4796, 0.5642, 0.4844, 0.5367, 0.4749, 0.489, 0.05117, 0.4669, 0.06922, 0.4636, 0.06559, 0.4861, 0.04717, 0.5655, 0.4796, 0.5934, 0.4857, 0.5926, 0.4906, 0.5642, 0.4844, 0.4669, 0.06922, 0.4472, 0.08975, 0.4434, 0.08653, 0.4636, 0.06559, 0.5934, 0.4857, 0.6217, 0.4884, 0.6215, 0.4934, 0.5926, 0.4906, 0.3909, 0.2184, 0.3892, 0.2469, 0.3842, 0.2469, 0.386, 0.2178, 0.4472, 0.08975, 0.43, 0.1125, 0.4259, 0.1097, 0.4434, 0.08653, 0.6217, 0.4884, 0.6502, 0.4878, 0.6506, 0.4928, 0.6215, 0.4934, 0.3892, 0.2469, 0.3909, 0.2753, 0.386, 0.2759, 0.3842, 0.2469, 0.43, 0.1125, 0.4156, 0.137, 0.4112, 0.1348, 0.4259, 0.1097, 0.6502, 0.4878, 0.6784, 0.4839, 0.6794, 0.4887, 0.6506, 0.4928, 0.3909, 0.2753, 0.3959, 0.3033, 0.3911, 0.3045, 0.386, 0.2759, 0.4156, 0.137, 0.4042, 0.1631, 0.3995, 0.1614, 0.4112, 0.1348, 0.6784, 0.4839, 0.706, 0.4767, 0.7075, 0.4814, 0.6794, 0.4887, 0.3959, 0.3033, 0.4042, 0.3306, 0.3995, 0.3323, 0.3911, 0.3045, 0.4042, 0.1631, 0.3959, 0.1904, 0.3911, 0.1892, 0.3995, 0.1614, 0.706, 0.01703, 0.6784, 0.009801, 0.6794, 0.004955, 0.7075, 0.01233, 0.4042, 0.3306, 0.4156, 0.3567, 0.4112, 0.3589, 0.3995, 0.3323, 0.3959, 0.1904, 0.3909, 0.2184, 0.386, 0.2178, 0.3911, 0.1892, 0.6784, 0.009801, 0.6502, 0.005862, 0.6506, 0.0009359, 0.6794, 0.004955, 0.4156, 0.3567, 0.43, 0.3813, 0.4259, 0.384, 0.4112, 0.3589, 0.6502, 0.005862, 0.6217, 0.005269, 0.6215, 0.0003309, 0.6506, 0.0009359, 0.43, 0.3813, 0.4472, 0.404, 0.4434, 0.4072, 0.4259, 0.384, 0.0597, 0.1747, 0.0597, 0.2038, 0.000331, 0.2038, 0.000331, 0.1747, 0.0597, 0.727, 0.0597, 0.7561, 0.0003313, 0.7561, 0.0003312, 0.727, 0.0597, 0.2038, 0.0597, 0.2329, 0.000331, 0.2329, 0.000331, 0.2038, 0.0597, 0.7561, 0.0597, 0.7852, 0.0003313, 0.7852, 0.0003313, 0.7561, 0.0597, 0.2329, 0.0597, 0.2619, 0.000331, 0.2619, 0.000331, 0.2329, 0.0597, 0.7852, 0.0597, 0.8142, 0.0003313, 0.8142, 0.0003313, 0.7852, 0.0597, 0.2619, 0.0597, 0.291, 0.000331, 0.291, 0.000331, 0.2619, 0.0597, 0.8142, 0.0597, 0.8433, 0.0003313, 0.8433, 0.0003313, 0.8142, 0.0597, 0.4364, 0.0597, 0.4654, 0.0003311, 0.4654, 0.0003311, 0.4364, 0.0597, 0.291, 0.0597, 0.3201, 0.0003311, 0.3201, 0.000331, 0.291, 0.0597, 0.8433, 0.0597, 0.8724, 0.0003313, 0.8724, 0.0003313, 0.8433, 0.0597, 0.4654, 0.0597, 0.4945, 0.0003311, 0.4945, 0.0003311, 0.4654, 0.0597, 0.3201, 0.0597, 0.3492, 0.0003311, 0.3492, 0.0003311, 0.3201, 0.0597, 0.8724, 0.0597, 0.9015, 0.0003313, 0.9015, 0.0003313, 0.8724, 0.0597, 0.4945, 0.0597, 0.5236, 0.0003311, 0.5236, 0.0003311, 0.4945, 0.0597, 0.3492, 0.0597, 0.3782, 0.0003311, 0.3782, 0.0003311, 0.3492, 0.0597, 0.9015, 0.0597, 0.9305, 0.0003313, 0.9305, 0.0003313, 0.9015, 0.0597, 0.5236, 0.0597, 0.5526, 0.0003312, 0.5526, 0.0003311, 0.5236, 0.0597, 0.3782, 0.0597, 0.4073, 0.0003311, 0.4073, 0.0003311, 0.3782, 0.0597, 0.0003308, 0.0597, 0.0294, 0.0003309, 0.0294, 0.0003309, 0.0003309, 0.0597, 0.5526, 0.0597, 0.5817, 0.0003312, 0.5817, 0.0003312, 0.5526, 0.0597, 0.4073, 0.0597, 0.4364, 0.0003311, 0.4364, 0.0003311, 0.4073, 0.0597, 0.0294, 0.0597, 0.05847, 0.0003309, 0.05847, 0.0003309, 0.0294, 0.0597, 0.5817, 0.0597, 0.6108, 0.0003312, 0.6108, 0.0003312, 0.5817, 0.0597, 0.05847, 0.0597, 0.08754, 0.0003309, 0.08754, 0.0003309, 0.05847, 0.0597, 0.6108, 0.0597, 0.6398, 0.0003312, 0.6398, 0.0003312, 0.6108, 0.0597, 0.08754, 0.0597, 0.1166, 0.000331, 0.1166, 0.0003309, 0.08754, 0.0597, 0.6398, 0.0597, 0.6689, 0.0003312, 0.6689, 0.0003312, 0.6398, 0.0597, 0.1166, 0.0597, 0.1457, 0.000331, 0.1457, 0.000331, 0.1166, 0.0597, 0.6689, 0.0597, 0.698, 0.0003312, 0.698, 0.0003312, 0.6689, 0.0597, 0.1457, 0.0597, 0.1747, 0.000331, 0.1747, 0.000331, 0.1457, 0.0597, 0.698, 0.0597, 0.727, 0.0003312, 0.727, 0.0003312, 0.698, 0.302, 0.5271, 0.3226, 0.5477, 0.2996, 0.5665, 0.2831, 0.5501, 0.06603, 0.6848, 0.06036, 0.6563, 0.08994, 0.6534, 0.09447, 0.6762, 0.3498, 0.6848, 0.3387, 0.7116, 0.3125, 0.6976, 0.3214, 0.6762, 0.3226, 0.5477, 0.3387, 0.5719, 0.3125, 0.5859, 0.2996, 0.5665, 0.06036, 0.6563, 0.06036, 0.6272, 0.08994, 0.6301, 0.08994, 0.6534, 0.3387, 0.7116, 0.3226, 0.7358, 0.2996, 0.717, 0.3125, 0.6976, 0.3387, 0.5719, 0.3498, 0.5987, 0.3214, 0.6073, 0.3125, 0.5859, 0.06036, 0.6272, 0.06603, 0.5987, 0.09447, 0.6073, 0.08994, 0.6301, 0.3226, 0.7358, 0.302, 0.7564, 0.2831, 0.7334, 0.2996, 0.717, 0.3498, 0.5987, 0.3555, 0.6272, 0.3259, 0.6301, 0.3214, 0.6073, 0.06603, 0.5987, 0.07716, 0.5719, 0.1034, 0.5859, 0.09447, 0.6073, 0.302, 0.7564, 0.2778, 0.7725, 0.2638, 0.7463, 0.2831, 0.7334, 0.3555, 0.6272, 0.3555, 0.6563, 0.3259, 0.6534, 0.3259, 0.6301, 0.07716, 0.5719, 0.09331, 0.5477, 0.1163, 0.5665, 0.1034, 0.5859, 0.2778, 0.7725, 0.251, 0.7836, 0.2423, 0.7552, 0.2638, 0.7463, 0.3555, 0.6563, 0.3498, 0.6848, 0.3214, 0.6762, 0.3259, 0.6534, 0.09331, 0.5477, 0.1139, 0.5271, 0.1327, 0.5501, 0.1163, 0.5665, 0.251, 0.7836, 0.2225, 0.7893, 0.2196, 0.7597, 0.2423, 0.7552, 0.1139, 0.5271, 0.138, 0.511, 0.152, 0.5372, 0.1327, 0.5501, 0.2225, 0.7893, 0.1934, 0.7893, 0.1963, 0.7597, 0.2196, 0.7597, 0.138, 0.511, 0.1649, 0.4999, 0.1735, 0.5283, 0.152, 0.5372, 0.1934, 0.7893, 0.1649, 0.7836, 0.1735, 0.7552, 0.1963, 0.7597, 0.1649, 0.4999, 0.1934, 0.4942, 0.1963, 0.5238, 0.1735, 0.5283, 0.1649, 0.7836, 0.138, 0.7725, 0.152, 0.7463, 0.1735, 0.7552, 0.1934, 0.4942, 0.2225, 0.4942, 0.2196, 0.5238, 0.1963, 0.5238, 0.138, 0.7725, 0.1139, 0.7564, 0.1327, 0.7334, 0.152, 0.7463, 0.2225, 0.4942, 0.251, 0.4999, 0.2423, 0.5283, 0.2196, 0.5238, 0.1139, 0.7564, 0.09331, 0.7358, 0.1163, 0.717, 0.1327, 0.7334, 0.251, 0.4999, 0.2778, 0.511, 0.2638, 0.5372, 0.2423, 0.5283, 0.09331, 0.7358, 0.07716, 0.7116, 0.1034, 0.6976, 0.1163, 0.717, 0.2778, 0.511, 0.302, 0.5271, 0.2831, 0.5501, 0.2638, 0.5372, 0.07716, 0.7116, 0.06603, 0.6848, 0.09447, 0.6762, 0.1034, 0.6976, 0.6489, 0.696, 0.6444, 0.7189, 0.6252, 0.7138, 0.6292, 0.6935, 0.6267, 0.584, 0.637, 0.6048, 0.6186, 0.6124, 0.6096, 0.5938, 0.4052, 0.8389, 0.3842, 0.8289, 0.3939, 0.8116, 0.4126, 0.8205, 0.6444, 0.7189, 0.637, 0.7409, 0.6186, 0.7333, 0.6252, 0.7138, 0.637, 0.6048, 0.6444, 0.6269, 0.6252, 0.632, 0.6186, 0.6124, 0.3842, 0.5168, 0.4052, 0.5068, 0.4126, 0.5252, 0.3939, 0.5341, 0.637, 0.7409, 0.6267, 0.7618, 0.6096, 0.7519, 0.6186, 0.7333, 0.6444, 0.6269, 0.6489, 0.6497, 0.6292, 0.6522, 0.6252, 0.632, 0.4052, 0.5068, 0.4273, 0.4996, 0.4322, 0.5188, 0.4126, 0.5252, 0.6267, 0.7618, 0.6139, 0.7811, 0.5981, 0.7691, 0.6096, 0.7519, 0.4273, 0.4996, 0.4502, 0.4953, 0.4525, 0.515, 0.4322, 0.5188, 0.6139, 0.7811, 0.5987, 0.7987, 0.5846, 0.7847, 0.5981, 0.7691, 0.4502, 0.4953, 0.4734, 0.494, 0.4732, 0.5138, 0.4525, 0.515, 0.5987, 0.7987, 0.5813, 0.8141, 0.5691, 0.7984, 0.5846, 0.7847, 0.4734, 0.494, 0.4965, 0.4958, 0.4938, 0.5154, 0.4732, 0.5138, 0.5813, 0.8141, 0.562, 0.8271, 0.552, 0.81, 0.5691, 0.7984, 0.4965, 0.4958, 0.5193, 0.5005, 0.514, 0.5196, 0.4938, 0.5154, 0.562, 0.8271, 0.5413, 0.8376, 0.5335, 0.8193, 0.552, 0.81, 0.5193, 0.5005, 0.5413, 0.5082, 0.5335, 0.5264, 0.514, 0.5196, 0.5413, 0.8376, 0.5193, 0.8452, 0.514, 0.8261, 0.5335, 0.8193, 0.5413, 0.5082, 0.562, 0.5186, 0.552, 0.5357, 0.5335, 0.5264, 0.5193, 0.8452, 0.4965, 0.8499, 0.4938, 0.8303, 0.514, 0.8261, 0.562, 0.5186, 0.5813, 0.5316, 0.5691, 0.5473, 0.552, 0.5357, 0.4965, 0.8499, 0.4734, 0.8517, 0.4732, 0.8319, 0.4938, 0.8303, 0.5813, 0.5316, 0.5987, 0.547, 0.5846, 0.561, 0.5691, 0.5473, 0.4734, 0.8517, 0.4502, 0.8504, 0.4525, 0.8307, 0.4732, 0.8319, 0.6489, 0.6497, 0.6504, 0.6729, 0.6306, 0.6729, 0.6292, 0.6522, 0.5987, 0.547, 0.6139, 0.5646, 0.5981, 0.5766, 0.5846, 0.561, 0.4502, 0.8504, 0.4273, 0.8461, 0.4322, 0.8269, 0.4525, 0.8307, 0.6504, 0.6729, 0.6489, 0.696, 0.6292, 0.6935, 0.6306, 0.6729, 0.6139, 0.5646, 0.6267, 0.584, 0.6096, 0.5938, 0.5981, 0.5766, 0.4273, 0.8461, 0.4052, 0.8389, 0.4126, 0.8205, 0.4322, 0.8269, 0.8229, 0.8133, 0.8375, 0.8279, 0.8222, 0.8404, 0.8103, 0.8286, 0.6551, 0.9254, 0.6511, 0.9051, 0.6708, 0.9031, 0.6741, 0.9196, 0.8569, 0.9254, 0.849, 0.9444, 0.8315, 0.9351, 0.8379, 0.9196, 0.8375, 0.8279, 0.849, 0.8451, 0.8315, 0.8544, 0.8222, 0.8404, 0.6511, 0.9051, 0.6511, 0.8844, 0.6708, 0.8864, 0.6708, 0.9031, 0.849, 0.9444, 0.8375, 0.9616, 0.8222, 0.9491, 0.8315, 0.9351, 0.849, 0.8451, 0.8569, 0.8641, 0.8379, 0.8699, 0.8315, 0.8544, 0.6511, 0.8844, 0.6551, 0.8641, 0.6741, 0.8699, 0.6708, 0.8864, 0.8375, 0.9616, 0.8229, 0.9762, 0.8103, 0.9609, 0.8222, 0.9491, 0.8569, 0.8641, 0.8609, 0.8844, 0.8412, 0.8864, 0.8379, 0.8699, 0.6551, 0.8641, 0.663, 0.8451, 0.6805, 0.8544, 0.6741, 0.8699, 0.8229, 0.9762, 0.8057, 0.9877, 0.7963, 0.9702, 0.8103, 0.9609, 0.8609, 0.8844, 0.8609, 0.9051, 0.8412, 0.9031, 0.8412, 0.8864, 0.663, 0.8451, 0.6745, 0.8279, 0.6898, 0.8404, 0.6805, 0.8544, 0.8057, 0.9877, 0.7866, 0.9956, 0.7808, 0.9767, 0.7963, 0.9702, 0.8609, 0.9051, 0.8569, 0.9254, 0.8379, 0.9196, 0.8412, 0.9031, 0.6745, 0.8279, 0.6891, 0.8133, 0.7017, 0.8286, 0.6898, 0.8404, 0.7866, 0.9956, 0.7663, 0.9997, 0.7644, 0.9799, 0.7808, 0.9767, 0.6891, 0.8133, 0.7063, 0.8018, 0.7156, 0.8193, 0.7017, 0.8286, 0.7663, 0.9997, 0.7457, 0.9997, 0.7476, 0.9799, 0.7644, 0.9799, 0.7063, 0.8018, 0.7254, 0.7939, 0.7311, 0.8128, 0.7156, 0.8193, 0.7457, 0.9997, 0.7254, 0.9956, 0.7311, 0.9767, 0.7476, 0.9799, 0.7254, 0.7939, 0.7457, 0.7898, 0.7476, 0.8096, 0.7311, 0.8128, 0.7254, 0.9956, 0.7063, 0.9877, 0.7156, 0.9702, 0.7311, 0.9767, 0.7457, 0.7898, 0.7663, 0.7898, 0.7644, 0.8096, 0.7476, 0.8096, 0.7063, 0.9877, 0.6891, 0.9762, 0.7017, 0.9609, 0.7156, 0.9702, 0.7663, 0.7898, 0.7866, 0.7939, 0.7808, 0.8128, 0.7644, 0.8096, 0.6891, 0.9762, 0.6745, 0.9616, 0.6898, 0.9491, 0.7017, 0.9609, 0.7866, 0.7939, 0.8057, 0.8018, 0.7963, 0.8193, 0.7808, 0.8128, 0.6745, 0.9616, 0.663, 0.9444, 0.6805, 0.9351, 0.6898, 0.9491, 0.8057, 0.8018, 0.8229, 0.8133, 0.8103, 0.8286, 0.7963, 0.8193, 0.663, 0.9444, 0.6551, 0.9254, 0.6741, 0.9196, 0.6805, 0.9351, 0.7437, 0.1729, 0.7351, 0.1584, 0.7422, 0.1549, 0.7501, 0.1683, 0.9062, 0.02809, 0.9178, 0.04019, 0.9117, 0.04522, 0.9009, 0.03399, 0.7288, 0.07674, 0.7351, 0.06118, 0.7422, 0.06469, 0.7363, 0.07913, 0.7351, 0.1584, 0.7288, 0.1429, 0.7363, 0.1405, 0.7422, 0.1549, 0.9178, 0.1794, 0.9062, 0.1915, 0.9009, 0.1856, 0.9117, 0.1744, 0.7351, 0.06118, 0.7437, 0.04676, 0.7501, 0.05131, 0.7422, 0.06469, 0.7288, 0.1429, 0.725, 0.1265, 0.7328, 0.1253, 0.7363, 0.1405, 0.9062, 0.1915, 0.8929, 0.2017, 0.8886, 0.1951, 0.9009, 0.1856, 0.7437, 0.04676, 0.7543, 0.03381, 0.76, 0.0393, 0.7501, 0.05131, 0.8929, 0.2017, 0.8781, 0.2097, 0.8749, 0.2025, 0.8886, 0.1951, 0.7543, 0.03381, 0.7669, 0.02265, 0.7717, 0.02895, 0.76, 0.0393, 0.8781, 0.2097, 0.8624, 0.2154, 0.8603, 0.2078, 0.8749, 0.2025, 0.7669, 0.02265, 0.781, 0.01354, 0.7847, 0.0205, 0.7717, 0.02895, 0.8624, 0.2154, 0.8459, 0.2186, 0.845, 0.2108, 0.8603, 0.2078, 0.781, 0.01354, 0.7963, 0.006683, 0.7989, 0.01413, 0.7847, 0.0205, 0.8459, 0.2186, 0.8291, 0.2193, 0.8294, 0.2114, 0.845, 0.2108, 0.7963, 0.006683, 0.8124, 0.002245, 0.814, 0.01002, 0.7989, 0.01413, 0.8291, 0.2193, 0.8124, 0.2174, 0.814, 0.2096, 0.8294, 0.2114, 0.8124, 0.002245, 0.8291, 0.0003309, 0.8294, 0.008241, 0.814, 0.01002, 0.8124, 0.2174, 0.7963, 0.2129, 0.7989, 0.2055, 0.814, 0.2096, 0.8291, 0.0003309, 0.8459, 0.0009848, 0.845, 0.008848, 0.8294, 0.008241, 0.7963, 0.2129, 0.781, 0.2061, 0.7847, 0.1991, 0.7989, 0.2055, 0.8459, 0.0009848, 0.8624, 0.004192, 0.8603, 0.01182, 0.845, 0.008848, 0.781, 0.2061, 0.7669, 0.197, 0.7717, 0.1907, 0.7847, 0.1991, 0.8624, 0.004192, 0.8781, 0.009876, 0.8749, 0.0171, 0.8603, 0.01182, 0.725, 0.1265, 0.7237, 0.1098, 0.7316, 0.1098, 0.7328, 0.1253, 0.7669, 0.197, 0.7543, 0.1858, 0.76, 0.1803, 0.7717, 0.1907, 0.8781, 0.009876, 0.8929, 0.0179, 0.8886, 0.02455, 0.8749, 0.0171, 0.7237, 0.1098, 0.725, 0.09308, 0.7328, 0.09429, 0.7316, 0.1098, 0.7543, 0.1858, 0.7437, 0.1729, 0.7501, 0.1683, 0.76, 0.1803, 0.8929, 0.0179, 0.9062, 0.02809, 0.9009, 0.03399, 0.8886, 0.02455, 0.725, 0.09308, 0.7288, 0.07674, 0.7363, 0.07913, 0.7328, 0.09429, 0.07824, 0.8212, 0.08981, 0.8094, 0.09982, 0.8214, 0.09049, 0.831, 0.1647, 0.9558, 0.1485, 0.959, 0.147, 0.9435, 0.1603, 0.9407, 0.08981, 0.8094, 0.1032, 0.8002, 0.1105, 0.8136, 0.09982, 0.8214, 0.1485, 0.959, 0.1321, 0.9587, 0.1337, 0.9432, 0.147, 0.9435, 0.1032, 0.8002, 0.1179, 0.7939, 0.1226, 0.8085, 0.1105, 0.8136, 0.1321, 0.9587, 0.1163, 0.9555, 0.1209, 0.9408, 0.1337, 0.9432, 0.1179, 0.7939, 0.1335, 0.7903, 0.1353, 0.8057, 0.1226, 0.8085, 0.1163, 0.9555, 0.1013, 0.9493, 0.1087, 0.9355, 0.1209, 0.9408, 0.1335, 0.7903, 0.15, 0.79, 0.1485, 0.8056, 0.1353, 0.8057, 0.1013, 0.9493, 0.08739, 0.9398, 0.0978, 0.9278, 0.1087, 0.9355, 0.15, 0.79, 0.1666, 0.7933, 0.1617, 0.8081, 0.1485, 0.8056, 0.08739, 0.9398, 0.0757, 0.9274, 0.08839, 0.9181, 0.0978, 0.9278, 0.1666, 0.7933, 0.1817, 0.8003, 0.1739, 0.8136, 0.1617, 0.8081, 0.0757, 0.9274, 0.06736, 0.9128, 0.08154, 0.9065, 0.08839, 0.9181, 0.1817, 0.8003, 0.1946, 0.8098, 0.1843, 0.8212, 0.1739, 0.8136, 0.06736, 0.9128, 0.06243, 0.8975, 0.07719, 0.894, 0.08154, 0.9065, 0.2241, 0.8834, 0.2206, 0.8999, 0.2055, 0.8951, 0.2083, 0.8816, 0.1946, 0.8098, 0.2055, 0.8212, 0.1933, 0.8305, 0.1843, 0.8212, 0.06243, 0.8975, 0.06036, 0.882, 0.07565, 0.8812, 0.07719, 0.894, 0.2206, 0.8999, 0.2141, 0.9149, 0.2004, 0.9073, 0.2055, 0.8951, 0.2055, 0.8212, 0.2144, 0.8346, 0.2006, 0.8417, 0.1933, 0.8305, 0.06036, 0.882, 0.06087, 0.8661, 0.0762, 0.868, 0.07565, 0.8812, 0.2141, 0.9149, 0.2052, 0.9284, 0.1932, 0.9184, 0.2004, 0.9073, 0.2144, 0.8346, 0.2209, 0.8499, 0.2058, 0.8545, 0.2006, 0.8417, 0.06087, 0.8661, 0.06423, 0.8504, 0.07881, 0.855, 0.0762, 0.868, 0.2052, 0.9284, 0.1937, 0.9401, 0.1838, 0.9279, 0.1932, 0.9184, 0.2209, 0.8499, 0.2241, 0.8664, 0.2081, 0.8679, 0.2058, 0.8545, 0.0635, 0.8509, 0.0693, 0.8354, 0.0834, 0.8426, 0.07881, 0.855, 0.1937, 0.9401, 0.18, 0.9494, 0.1727, 0.9355, 0.1838, 0.9279, 0.2241, 0.8664, 0.2241, 0.8834, 0.2083, 0.8816, 0.2081, 0.8679, 0.0693, 0.8354, 0.07824, 0.8212, 0.09049, 0.831, 0.0834, 0.8426, 0.18, 0.9494, 0.1647, 0.9558, 0.1603, 0.9407, 0.1727, 0.9355, 0.1226, 0.8085, 0.1353, 0.8057, 0.1356, 0.8086, 0.1235, 0.8112, 0.1209, 0.9408, 0.1087, 0.9355, 0.1102, 0.9329, 0.1218, 0.9379, 0.1353, 0.8057, 0.1485, 0.8056, 0.1482, 0.8086, 0.1356, 0.8086, 0.1087, 0.9355, 0.0978, 0.9278, 0.09978, 0.9255, 0.1102, 0.9329, 0.1485, 0.8056, 0.1617, 0.8081, 0.1607, 0.8112, 0.1482, 0.8086, 0.0978, 0.9278, 0.08839, 0.9181, 0.09096, 0.9161, 0.09978, 0.9255, 0.1617, 0.8081, 0.1739, 0.8136, 0.1724, 0.8162, 0.1607, 0.8112, 0.08839, 0.9181, 0.08154, 0.9065, 0.08428, 0.9052, 0.09096, 0.9161, 0.1739, 0.8136, 0.1843, 0.8212, 0.1825, 0.8233, 0.1724, 0.8162, 0.08154, 0.9065, 0.07719, 0.894, 0.08008, 0.8933, 0.08428, 0.9052, 0.2083, 0.8816, 0.2055, 0.8951, 0.2026, 0.8942, 0.205, 0.8812, 0.1843, 0.8212, 0.1933, 0.8305, 0.1909, 0.8324, 0.1825, 0.8233, 0.07719, 0.894, 0.07565, 0.8812, 0.07844, 0.8811, 0.08008, 0.8933, 0.2055, 0.8951, 0.2004, 0.9073, 0.1979, 0.906, 0.2026, 0.8942, 0.1933, 0.8305, 0.2006, 0.8417, 0.1979, 0.8432, 0.1909, 0.8324, 0.07565, 0.8812, 0.0762, 0.868, 0.07935, 0.8684, 0.07844, 0.8811, 0.2004, 0.9073, 0.1932, 0.9184, 0.1909, 0.9165, 0.1979, 0.906, 0.2006, 0.8417, 0.2058, 0.8545, 0.2026, 0.8554, 0.1979, 0.8432, 0.0762, 0.868, 0.07881, 0.855, 0.08154, 0.8558, 0.07935, 0.8684, 0.1932, 0.9184, 0.1838, 0.9279, 0.1819, 0.9256, 0.1909, 0.9165, 0.2058, 0.8545, 0.2081, 0.8679, 0.2052, 0.8682, 0.2026, 0.8554, 0.07881, 0.855, 0.0834, 0.8426, 0.08612, 0.8439, 0.08154, 0.8558, 0.1838, 0.9279, 0.1727, 0.9355, 0.1713, 0.9328, 0.1819, 0.9256, 0.2081, 0.8679, 0.2083, 0.8816, 0.205, 0.8812, 0.2052, 0.8682, 0.0834, 0.8426, 0.09049, 0.831, 0.09306, 0.8329, 0.08612, 0.8439, 0.1727, 0.9355, 0.1603, 0.9407, 0.1594, 0.9378, 0.1713, 0.9328, 0.09049, 0.831, 0.09982, 0.8214, 0.1017, 0.8236, 0.09306, 0.8329, 0.1603, 0.9407, 0.147, 0.9435, 0.1467, 0.9403, 0.1594, 0.9378, 0.09982, 0.8214, 0.1105, 0.8136, 0.1121, 0.8163, 0.1017, 0.8236, 0.147, 0.9435, 0.1337, 0.9432, 0.134, 0.9404, 0.1467, 0.9403, 0.1105, 0.8136, 0.1226, 0.8085, 0.1235, 0.8112, 0.1121, 0.8163, 0.1337, 0.9432, 0.1209, 0.9408, 0.1218, 0.9379, 0.134, 0.9404, 0.7111, 0.1051, 0.7111, 0.1182, 0.7082, 0.1182, 0.7082, 0.1051, 0.7111, 0.3538, 0.7111, 0.3669, 0.7082, 0.3669, 0.7082, 0.3538, 0.7111, 0.1182, 0.7111, 0.1312, 0.7082, 0.1312, 0.7082, 0.1182, 0.7111, 0.3669, 0.7111, 0.38, 0.7082, 0.38, 0.7082, 0.3669, 0.7111, 0.1967, 0.7111, 0.2098, 0.7082, 0.2098, 0.7082, 0.1967, 0.7111, 0.1312, 0.7111, 0.1443, 0.7082, 0.1443, 0.7082, 0.1312, 0.7111, 0.38, 0.7111, 0.3931, 0.7082, 0.3931, 0.7082, 0.38, 0.7111, 0.2098, 0.7111, 0.2229, 0.7082, 0.2229, 0.7082, 0.2098, 0.7111, 0.1443, 0.7111, 0.1574, 0.7082, 0.1574, 0.7082, 0.1443, 0.7111, 0.3931, 0.7111, 0.4062, 0.7082, 0.4062, 0.7082, 0.3931, 0.7111, 0.2229, 0.7111, 0.236, 0.7082, 0.236, 0.7082, 0.2229, 0.7111, 0.1574, 0.7111, 0.1705, 0.7082, 0.1705, 0.7082, 0.1574, 0.7111, 0.4062, 0.7111, 0.4193, 0.7082, 0.4193, 0.7082, 0.4062, 0.7111, 0.236, 0.7111, 0.2491, 0.7082, 0.2491, 0.7082, 0.236, 0.7111, 0.1705, 0.7111, 0.1836, 0.7082, 0.1836, 0.7082, 0.1705, 0.7111, 0.0003309, 0.7111, 0.01342, 0.7082, 0.01342, 0.7082, 0.0003309, 0.7111, 0.2491, 0.7111, 0.2622, 0.7082, 0.2622, 0.7082, 0.2491, 0.7111, 0.1836, 0.7111, 0.1967, 0.7082, 0.1967, 0.7082, 0.1836, 0.7111, 0.01342, 0.7111, 0.02651, 0.7082, 0.02651, 0.7082, 0.01342, 0.7111, 0.2622, 0.7111, 0.2753, 0.7082, 0.2753, 0.7082, 0.2622, 0.7111, 0.02651, 0.7111, 0.03961, 0.7082, 0.03961, 0.7082, 0.02651, 0.7111, 0.2753, 0.7111, 0.2883, 0.7082, 0.2883, 0.7082, 0.2753, 0.7111, 0.03961, 0.7111, 0.0527, 0.7082, 0.0527, 0.7082, 0.03961, 0.7111, 0.2883, 0.7111, 0.3014, 0.7082, 0.3014, 0.7082, 0.2883, 0.7111, 0.0527, 0.7111, 0.06579, 0.7082, 0.06579, 0.7082, 0.0527, 0.7111, 0.3014, 0.7111, 0.3145, 0.7082, 0.3145, 0.7082, 0.3014, 0.7111, 0.06579, 0.7111, 0.07888, 0.7082, 0.07888, 0.7082, 0.06579, 0.7111, 0.3145, 0.7111, 0.3276, 0.7082, 0.3276, 0.7082, 0.3145, 0.7111, 0.07888, 0.7111, 0.09197, 0.7082, 0.09197, 0.7082, 0.07888, 0.7111, 0.3276, 0.7111, 0.3407, 0.7082, 0.3407, 0.7082, 0.3276, 0.7111, 0.09197, 0.7111, 0.1051, 0.7082, 0.1051, 0.7082, 0.09197, 0.7111, 0.3407, 0.7111, 0.3538, 0.7082, 0.3538, 0.7082, 0.3407, 0.8511, 0.3054, 0.8523, 0.2924, 0.8564, 0.2932, 0.8552, 0.3054, 0.8796, 0.3618, 0.8698, 0.3531, 0.8729, 0.3503, 0.882, 0.3585, 0.9819, 0.2704, 0.9874, 0.2823, 0.9835, 0.2837, 0.9783, 0.2725, 0.8523, 0.2924, 0.8559, 0.2798, 0.8598, 0.2813, 0.8564, 0.2932, 0.8698, 0.3531, 0.8618, 0.3427, 0.8654, 0.3405, 0.8729, 0.3503, 0.9874, 0.2823, 0.9905, 0.295, 0.9864, 0.2956, 0.9835, 0.2837, 0.8559, 0.2798, 0.8618, 0.2681, 0.8654, 0.2703, 0.8598, 0.2813, 0.8618, 0.3427, 0.8559, 0.3311, 0.8598, 0.3295, 0.8654, 0.3405, 0.9905, 0.3159, 0.9874, 0.3286, 0.9835, 0.3272, 0.9864, 0.3152, 0.8618, 0.2681, 0.8698, 0.2578, 0.8729, 0.2606, 0.8654, 0.2703, 0.8559, 0.3311, 0.8523, 0.3185, 0.8564, 0.3177, 0.8598, 0.3295, 0.9874, 0.3286, 0.9819, 0.3405, 0.9783, 0.3384, 0.9835, 0.3272, 0.8698, 0.2578, 0.8796, 0.249, 0.882, 0.2524, 0.8729, 0.2606, 0.9819, 0.3405, 0.9743, 0.3512, 0.9712, 0.3484, 0.9783, 0.3384, 0.8796, 0.249, 0.8908, 0.2423, 0.8926, 0.246, 0.882, 0.2524, 0.9743, 0.3512, 0.9649, 0.3602, 0.9623, 0.357, 0.9712, 0.3484, 0.8908, 0.2423, 0.9031, 0.2377, 0.9041, 0.2417, 0.8926, 0.246, 0.9649, 0.3602, 0.954, 0.3674, 0.952, 0.3637, 0.9623, 0.357, 0.9031, 0.2377, 0.916, 0.2355, 0.9163, 0.2397, 0.9041, 0.2417, 0.954, 0.3674, 0.9419, 0.3724, 0.9407, 0.3685, 0.952, 0.3637, 0.916, 0.2355, 0.9291, 0.2358, 0.9286, 0.2399, 0.9163, 0.2397, 0.9419, 0.3724, 0.9291, 0.3751, 0.9286, 0.371, 0.9407, 0.3685, 0.9291, 0.2358, 0.9419, 0.2385, 0.9407, 0.2424, 0.9286, 0.2399, 0.9291, 0.3751, 0.916, 0.3753, 0.9163, 0.3712, 0.9286, 0.371, 0.9419, 0.2385, 0.954, 0.2435, 0.952, 0.2471, 0.9407, 0.2424, 0.916, 0.3753, 0.9031, 0.3732, 0.9041, 0.3691, 0.9163, 0.3712, 0.954, 0.2435, 0.9649, 0.2506, 0.9623, 0.2539, 0.952, 0.2471, 0.9031, 0.3732, 0.8908, 0.3686, 0.8926, 0.3649, 0.9041, 0.3691, 0.9649, 0.2506, 0.9743, 0.2597, 0.9712, 0.2624, 0.9623, 0.2539, 0.8523, 0.3185, 0.8511, 0.3054, 0.8552, 0.3054, 0.8564, 0.3177, 0.8908, 0.3686, 0.8796, 0.3618, 0.882, 0.3585, 0.8926, 0.3649, 0.9743, 0.2597, 0.9819, 0.2704, 0.9783, 0.2725, 0.9712, 0.2624, 0.7118, 0.1605, 0.7118, 0.1481, 0.7138, 0.1481, 0.7138, 0.1605, 0.7118, 0.222, 0.7118, 0.2097, 0.7138, 0.2097, 0.7138, 0.222, 0.7118, 0.3822, 0.7118, 0.3698, 0.7138, 0.3698, 0.7138, 0.3822, 0.7118, 0.1481, 0.7118, 0.1358, 0.7138, 0.1358, 0.7138, 0.1481, 0.7118, 0.3698, 0.7118, 0.3575, 0.7138, 0.3575, 0.7138, 0.3698, 0.7118, 0.1358, 0.7118, 0.1235, 0.7138, 0.1235, 0.7138, 0.1358, 0.7118, 0.3575, 0.7118, 0.3452, 0.7138, 0.3452, 0.7138, 0.3575, 0.7118, 0.1235, 0.7118, 0.1112, 0.7138, 0.1112, 0.7138, 0.1235, 0.7118, 0.3452, 0.7118, 0.3329, 0.7138, 0.3329, 0.7138, 0.3452, 0.7118, 0.1112, 0.7118, 0.09887, 0.7138, 0.09887, 0.7138, 0.1112, 0.7118, 0.3329, 0.7118, 0.3206, 0.7138, 0.3206, 0.7138, 0.3329, 0.7118, 0.09887, 0.7118, 0.08655, 0.7138, 0.08655, 0.7138, 0.09887, 0.7118, 0.3206, 0.7118, 0.3083, 0.7138, 0.3083, 0.7138, 0.3206, 0.7118, 0.08655, 0.7118, 0.07423, 0.7138, 0.07423, 0.7138, 0.08655, 0.7118, 0.3083, 0.7118, 0.2959, 0.7138, 0.2959, 0.7138, 0.3083, 0.7118, 0.07423, 0.7118, 0.06192, 0.7138, 0.06192, 0.7138, 0.07423, 0.7118, 0.2959, 0.7118, 0.2836, 0.7138, 0.2836, 0.7138, 0.2959, 0.7118, 0.06192, 0.7118, 0.0496, 0.7138, 0.0496, 0.7138, 0.06192, 0.7118, 0.2836, 0.7118, 0.2713, 0.7138, 0.2713, 0.7138, 0.2836, 0.7118, 0.0496, 0.7118, 0.03728, 0.7138, 0.03728, 0.7138, 0.0496, 0.7118, 0.2097, 0.7118, 0.1974, 0.7138, 0.1974, 0.7138, 0.2097, 0.7118, 0.2713, 0.7118, 0.259, 0.7138, 0.259, 0.7138, 0.2713, 0.7118, 0.03728, 0.7118, 0.02496, 0.7138, 0.02496, 0.7138, 0.03728, 0.7118, 0.1974, 0.7118, 0.1851, 0.7138, 0.1851, 0.7138, 0.1974, 0.7118, 0.259, 0.7118, 0.2467, 0.7138, 0.2467, 0.7138, 0.259, 0.7118, 0.02496, 0.7118, 0.01265, 0.7138, 0.01265, 0.7138, 0.02496, 0.7118, 0.1851, 0.7118, 0.1728, 0.7138, 0.1728, 0.7138, 0.1851, 0.7118, 0.2467, 0.7118, 0.2344, 0.7138, 0.2344, 0.7138, 0.2467, 0.7118, 0.01265, 0.7118, 0.0003309, 0.7138, 0.0003309, 0.7138, 0.01265, 0.7118, 0.1728, 0.7118, 0.1605, 0.7138, 0.1605, 0.7138, 0.1728, 0.7118, 0.2344, 0.7118, 0.222, 0.7138, 0.222, 0.7138, 0.2344, 0.7118, 0.3945, 0.7118, 0.3822, 0.7138, 0.3822, 0.7138, 0.3945, 0.8504, 0.3488, 0.8498, 0.3611, 0.8439, 0.3604, 0.8445, 0.3488, 0.8341, 0.2901, 0.8399, 0.301, 0.8345, 0.3035, 0.829, 0.2932, 0.7426, 0.462, 0.7303, 0.462, 0.7307, 0.456, 0.7423, 0.4561, 0.8498, 0.3611, 0.8478, 0.3732, 0.842, 0.3719, 0.8439, 0.3604, 0.8399, 0.301, 0.8445, 0.3125, 0.8388, 0.3144, 0.8345, 0.3035, 0.7303, 0.462, 0.7181, 0.4606, 0.7191, 0.4547, 0.7307, 0.456, 0.8478, 0.3732, 0.8445, 0.3851, 0.8388, 0.3832, 0.842, 0.3719, 0.8445, 0.3125, 0.8478, 0.3243, 0.842, 0.3256, 0.8388, 0.3144, 0.7181, 0.237, 0.7303, 0.2356, 0.7307, 0.2415, 0.7191, 0.2428, 0.8445, 0.3851, 0.8399, 0.3965, 0.8345, 0.394, 0.8388, 0.3832, 0.8478, 0.3243, 0.8498, 0.3365, 0.8439, 0.3371, 0.842, 0.3256, 0.7303, 0.2356, 0.7426, 0.2355, 0.7423, 0.2415, 0.7307, 0.2415, 0.8399, 0.3965, 0.8341, 0.4074, 0.829, 0.4043, 0.8345, 0.394, 0.7426, 0.2355, 0.7549, 0.2368, 0.7539, 0.2427, 0.7423, 0.2415, 0.8341, 0.4074, 0.8272, 0.4176, 0.8224, 0.414, 0.829, 0.4043, 0.7549, 0.2368, 0.7669, 0.2394, 0.7654, 0.2451, 0.7539, 0.2427, 0.8272, 0.4176, 0.8192, 0.427, 0.8149, 0.4229, 0.8224, 0.414, 0.7669, 0.2394, 0.7786, 0.2433, 0.7764, 0.2488, 0.7654, 0.2451, 0.8192, 0.427, 0.8102, 0.4354, 0.8064, 0.4309, 0.8149, 0.4229, 0.7786, 0.2433, 0.7898, 0.2484, 0.787, 0.2537, 0.7764, 0.2488, 0.8102, 0.4354, 0.8004, 0.4428, 0.7971, 0.4379, 0.8064, 0.4309, 0.7898, 0.2484, 0.8004, 0.2547, 0.7971, 0.2597, 0.787, 0.2537, 0.8004, 0.4428, 0.7898, 0.4491, 0.787, 0.4439, 0.7971, 0.4379, 0.8004, 0.2547, 0.8102, 0.2622, 0.8064, 0.2667, 0.7971, 0.2597, 0.7898, 0.4491, 0.7786, 0.4543, 0.7764, 0.4487, 0.787, 0.4439, 0.8102, 0.2622, 0.8192, 0.2706, 0.8149, 0.2747, 0.8064, 0.2667, 0.7786, 0.4543, 0.7669, 0.4582, 0.7654, 0.4524, 0.7764, 0.4487, 0.8192, 0.2706, 0.8272, 0.28, 0.8224, 0.2836, 0.8149, 0.2747, 0.7669, 0.4582, 0.7549, 0.4607, 0.7539, 0.4549, 0.7654, 0.4524, 0.8498, 0.3365, 0.8504, 0.3488, 0.8445, 0.3488, 0.8439, 0.3371, 0.8272, 0.28, 0.8341, 0.2901, 0.829, 0.2932, 0.8224, 0.2836, 0.7549, 0.4607, 0.7426, 0.462, 0.7423, 0.4561, 0.7539, 0.4549, 0.2324, 0.8359, 0.2381, 0.8257, 0.2629, 0.8421, 0.2593, 0.8485, 0.2282, 0.8929, 0.2257, 0.8815, 0.2551, 0.8772, 0.2567, 0.8843, 0.3513, 0.9348, 0.3413, 0.9409, 0.3277, 0.9145, 0.334, 0.9106, 0.2381, 0.8257, 0.2452, 0.8165, 0.2674, 0.8363, 0.2629, 0.8421, 0.3413, 0.9409, 0.3306, 0.9455, 0.321, 0.9173, 0.3277, 0.9145, 0.2452, 0.8165, 0.2536, 0.8084, 0.2726, 0.8313, 0.2674, 0.8363, 0.3306, 0.9455, 0.3193, 0.9484, 0.3139, 0.9192, 0.321, 0.9173, 0.2536, 0.8084, 0.2631, 0.8016, 0.2786, 0.827, 0.2726, 0.8313, 0.3193, 0.9484, 0.3077, 0.9497, 0.3066, 0.92, 0.3139, 0.9192, 0.2631, 0.8016, 0.2735, 0.7963, 0.2851, 0.8236, 0.2786, 0.827, 0.3077, 0.9497, 0.296, 0.9493, 0.2993, 0.9197, 0.3066, 0.92, 0.2735, 0.7963, 0.2845, 0.7925, 0.2921, 0.8213, 0.2851, 0.8236, 0.296, 0.9493, 0.2845, 0.9472, 0.2921, 0.9184, 0.2993, 0.9197, 0.2845, 0.7925, 0.296, 0.7904, 0.2993, 0.82, 0.2921, 0.8213, 0.2845, 0.9472, 0.2735, 0.9434, 0.2851, 0.916, 0.2921, 0.9184, 0.296, 0.7904, 0.3077, 0.79, 0.3066, 0.8197, 0.2993, 0.82, 0.2735, 0.9434, 0.2631, 0.9381, 0.2786, 0.9127, 0.2851, 0.916, 0.3077, 0.79, 0.3193, 0.7913, 0.3139, 0.8205, 0.3066, 0.8197, 0.2631, 0.9381, 0.2536, 0.9313, 0.2726, 0.9084, 0.2786, 0.9127, 0.3193, 0.7913, 0.3306, 0.7942, 0.321, 0.8224, 0.3139, 0.8205, 0.2257, 0.8815, 0.2248, 0.8698, 0.2545, 0.8698, 0.2551, 0.8772, 0.2536, 0.9313, 0.2452, 0.9232, 0.2674, 0.9033, 0.2726, 0.9084, 0.3306, 0.7942, 0.3413, 0.7988, 0.3277, 0.8252, 0.321, 0.8224, 0.2248, 0.8698, 0.2257, 0.8582, 0.2551, 0.8625, 0.2545, 0.8698, 0.2452, 0.9232, 0.2381, 0.914, 0.2629, 0.8975, 0.2674, 0.9033, 0.3413, 0.7988, 0.3513, 0.8049, 0.334, 0.8291, 0.3277, 0.8252, 0.2257, 0.8582, 0.2282, 0.8468, 0.2567, 0.8554, 0.2551, 0.8625, 0.2381, 0.914, 0.2324, 0.9038, 0.2593, 0.8912, 0.2629, 0.8975, 0.3513, 0.8049, 0.3602, 0.8124, 0.3396, 0.8337, 0.334, 0.8291, 0.2282, 0.8468, 0.2324, 0.8359, 0.2593, 0.8485, 0.2567, 0.8554, 0.2324, 0.9038, 0.2282, 0.8929, 0.2567, 0.8843, 0.2593, 0.8912, 0.3602, 0.9273, 0.3513, 0.9348, 0.334, 0.9106, 0.3396, 0.9059, 0.723, 0.01499, 0.723, 0.02232, 0.7181, 0.02232, 0.7181, 0.01499, 0.723, 0.1542, 0.723, 0.1616, 0.7181, 0.1616, 0.7181, 0.1542, 0.723, 0.02232, 0.723, 0.02965, 0.7181, 0.02965, 0.7181, 0.02232, 0.723, 0.1616, 0.723, 0.1689, 0.7181, 0.1689, 0.7181, 0.1616, 0.723, 0.02965, 0.723, 0.03698, 0.7181, 0.03698, 0.7181, 0.02965, 0.723, 0.1689, 0.723, 0.1762, 0.7181, 0.1762, 0.7181, 0.1689, 0.723, 0.03698, 0.723, 0.04431, 0.7181, 0.04431, 0.7181, 0.03698, 0.723, 0.1762, 0.723, 0.1836, 0.7181, 0.1836, 0.7181, 0.1762, 0.723, 0.04431, 0.723, 0.05164, 0.7181, 0.05164, 0.7181, 0.04431, 0.723, 0.1836, 0.723, 0.1909, 0.7181, 0.1909, 0.7181, 0.1836, 0.723, 0.05164, 0.723, 0.05896, 0.7181, 0.05896, 0.7181, 0.05164, 0.723, 0.1909, 0.723, 0.1982, 0.7181, 0.1982, 0.7181, 0.1909, 0.723, 0.05896, 0.723, 0.06629, 0.7181, 0.06629, 0.7181, 0.05896, 0.723, 0.1982, 0.723, 0.2055, 0.7181, 0.2055, 0.7181, 0.1982, 0.723, 0.06629, 0.723, 0.07362, 0.7181, 0.07362, 0.7181, 0.06629, 0.723, 0.2055, 0.723, 0.2129, 0.7181, 0.2129, 0.7181, 0.2055, 0.723, 0.1103, 0.723, 0.1176, 0.7181, 0.1176, 0.7181, 0.1103, 0.723, 0.07362, 0.723, 0.08095, 0.7181, 0.08095, 0.7181, 0.07362, 0.723, 0.2129, 0.723, 0.2202, 0.7181, 0.2202, 0.7181, 0.2129, 0.723, 0.1176, 0.723, 0.1249, 0.7181, 0.1249, 0.7181, 0.1176, 0.723, 0.08095, 0.723, 0.08828, 0.7181, 0.08828, 0.7181, 0.08095, 0.723, 0.2202, 0.723, 0.2275, 0.7181, 0.2275, 0.7181, 0.2202, 0.723, 0.1249, 0.723, 0.1323, 0.7181, 0.1323, 0.7181, 0.1249, 0.723, 0.08828, 0.723, 0.09561, 0.7181, 0.09561, 0.7181, 0.08828, 0.723, 0.2275, 0.723, 0.2349, 0.7181, 0.2349, 0.7181, 0.2275, 0.723, 0.1323, 0.723, 0.1396, 0.7181, 0.1396, 0.7181, 0.1323, 0.723, 0.09561, 0.723, 0.1029, 0.7181, 0.1029, 0.7181, 0.09561, 0.723, 0.0003309, 0.723, 0.00766, 0.7181, 0.00766, 0.7181, 0.0003309, 0.723, 0.1396, 0.723, 0.1469, 0.7181, 0.1469, 0.7181, 0.1396, 0.723, 0.1029, 0.723, 0.1103, 0.7181, 0.1103, 0.7181, 0.1029, 0.723, 0.00766, 0.723, 0.01499, 0.7181, 0.01499, 0.7181, 0.00766, 0.723, 0.1469, 0.723, 0.1542, 0.7181, 0.1542, 0.7181, 0.1469, 0.9331, 0.4062, 0.9285, 0.4005, 0.9354, 0.3935, 0.9413, 0.4007, 0.8877, 0.4615, 0.8947, 0.4636, 0.8928, 0.4733, 0.8839, 0.4706, 0.9285, 0.4005, 0.9228, 0.3958, 0.9283, 0.3876, 0.9354, 0.3935, 0.8947, 0.4636, 0.902, 0.4643, 0.902, 0.4742, 0.8928, 0.4733, 0.9228, 0.3958, 0.9163, 0.3924, 0.9201, 0.3833, 0.9283, 0.3876, 0.902, 0.4643, 0.9093, 0.4636, 0.9112, 0.4733, 0.902, 0.4742, 0.9163, 0.3924, 0.9093, 0.3903, 0.9112, 0.3806, 0.9201, 0.3833, 0.9093, 0.4636, 0.9163, 0.4615, 0.9201, 0.4706, 0.9112, 0.4733, 0.9093, 0.3903, 0.902, 0.3895, 0.902, 0.3797, 0.9112, 0.3806, 0.9163, 0.4615, 0.9228, 0.458, 0.9283, 0.4662, 0.9201, 0.4706, 0.8709, 0.4062, 0.8675, 0.4126, 0.8583, 0.4088, 0.8627, 0.4007, 0.902, 0.3895, 0.8947, 0.3903, 0.8928, 0.3806, 0.902, 0.3797, 0.9228, 0.458, 0.9285, 0.4534, 0.9354, 0.4604, 0.9283, 0.4662, 0.8675, 0.4126, 0.8654, 0.4196, 0.8557, 0.4177, 0.8583, 0.4088, 0.8947, 0.3903, 0.8877, 0.3924, 0.8839, 0.3833, 0.8928, 0.3806, 0.9285, 0.4534, 0.9331, 0.4477, 0.9413, 0.4532, 0.9354, 0.4604, 0.8654, 0.4196, 0.8646, 0.4269, 0.8547, 0.4269, 0.8557, 0.4177, 0.8877, 0.3924, 0.8812, 0.3958, 0.8758, 0.3876, 0.8839, 0.3833, 0.9331, 0.4477, 0.9366, 0.4412, 0.9457, 0.445, 0.9413, 0.4532, 0.8646, 0.4269, 0.8654, 0.4342, 0.8557, 0.4362, 0.8547, 0.4269, 0.8812, 0.3958, 0.8756, 0.4005, 0.8686, 0.3935, 0.8758, 0.3876, 0.9366, 0.4412, 0.9387, 0.4342, 0.9484, 0.4362, 0.9457, 0.445, 0.8654, 0.4342, 0.8675, 0.4412, 0.8583, 0.445, 0.8557, 0.4362, 0.8756, 0.4005, 0.8709, 0.4062, 0.8627, 0.4007, 0.8686, 0.3935, 0.9387, 0.4342, 0.9394, 0.4269, 0.9493, 0.4269, 0.9484, 0.4362, 0.8675, 0.4412, 0.8709, 0.4477, 0.8627, 0.4532, 0.8583, 0.445, 0.9394, 0.4269, 0.9387, 0.4196, 0.9484, 0.4177, 0.9493, 0.4269, 0.8709, 0.4477, 0.8756, 0.4534, 0.8686, 0.4604, 0.8627, 0.4532, 0.9387, 0.4196, 0.9366, 0.4126, 0.9457, 0.4088, 0.9484, 0.4177, 0.8756, 0.4534, 0.8812, 0.458, 0.8758, 0.4662, 0.8686, 0.4604, 0.9366, 0.4126, 0.9331, 0.4062, 0.9413, 0.4007, 0.9457, 0.4088, 0.8812, 0.458, 0.8877, 0.4615, 0.8839, 0.4706, 0.8758, 0.4662, 0.7174, 0.1084, 0.7144, 0.1084, 0.7144, 0.1035, 0.7174, 0.1035, 0.7174, 0.1553, 0.7144, 0.1553, 0.7144, 0.1504, 0.7174, 0.1504, 0.7174, 0.1084, 0.7174, 0.1177, 0.7144, 0.1177, 0.7144, 0.1084, 0.9413, 0.4532, 0.9457, 0.445, 0.9503, 0.4469, 0.9459, 0.4551, 0.8839, 0.3833, 0.8758, 0.3876, 0.8739, 0.3831, 0.882, 0.3787, 0.7174, 0.1177, 0.7174, 0.1269, 0.7144, 0.1269, 0.7144, 0.1177, 0.7174, 0.3431, 0.7174, 0.3524, 0.7144, 0.3524, 0.7144, 0.3431, 0.4444, 0.9496, 0.4533, 0.9469, 0.4551, 0.9515, 0.4463, 0.9542, 0.7174, 0.06147, 0.7144, 0.06147, 0.7144, 0.05654, 0.7174, 0.05654, 0.7174, 0.3524, 0.7174, 0.3616, 0.7144, 0.3616, 0.7144, 0.3524, 0.7174, 0.2023, 0.7174, 0.2116, 0.7144, 0.2116, 0.7144, 0.2023, 0.8928, 0.3806, 0.8839, 0.3833, 0.882, 0.3787, 0.8909, 0.376, 0.8583, 0.4088, 0.8557, 0.4177, 0.8511, 0.4158, 0.8538, 0.407, 0.7174, 0.2116, 0.7174, 0.2208, 0.7144, 0.2208, 0.7144, 0.2116, 0.7174, 0.1553, 0.7174, 0.1646, 0.7144, 0.1646, 0.7144, 0.1553, 0.4533, 0.9469, 0.4614, 0.9426, 0.4633, 0.9471, 0.4551, 0.9515, 0.7144, 0.3616, 0.7174, 0.3616, 0.7174, 0.3666, 0.7144, 0.3666, 0.7174, 0.1646, 0.7174, 0.1739, 0.7144, 0.1739, 0.7144, 0.1646, 0.7174, 0.01453, 0.7174, 0.0238, 0.7144, 0.0238, 0.7144, 0.01453, 0.3959, 0.877, 0.3915, 0.8852, 0.3869, 0.8833, 0.3913, 0.8751, 0.7174, 0.0238, 0.7174, 0.03307, 0.7144, 0.03307, 0.7144, 0.0238, 0.7174, 0.2492, 0.7174, 0.2585, 0.7144, 0.2585, 0.7144, 0.2492, 0.7144, 0.2678, 0.7174, 0.2678, 0.7174, 0.2727, 0.7144, 0.2727, 0.7174, 0.2585, 0.7174, 0.2678, 0.7144, 0.2678, 0.7144, 0.2585, 0.8627, 0.4007, 0.8583, 0.4088, 0.8538, 0.407, 0.8582, 0.3988, 0.9201, 0.4706, 0.9283, 0.4662, 0.9302, 0.4708, 0.922, 0.4752, 0.7174, 0.06147, 0.7174, 0.07074, 0.7144, 0.07074, 0.7144, 0.06147, 0.3915, 0.8852, 0.3888, 0.894, 0.3842, 0.8922, 0.3869, 0.8833, 0.7174, 0.07074, 0.7174, 0.08001, 0.7144, 0.08001, 0.7144, 0.07074, 0.7174, 0.2962, 0.7174, 0.3054, 0.7144, 0.3054, 0.7144, 0.2962, 0.4815, 0.894, 0.4788, 0.8852, 0.4834, 0.8833, 0.4861, 0.8922, 0.7174, 0.3054, 0.7174, 0.3147, 0.7144, 0.3147, 0.7144, 0.3054, 0.4788, 0.9214, 0.4745, 0.9295, 0.4686, 0.9367, 0.4614, 0.9426, 0.4533, 0.9469, 0.4444, 0.9496, 0.4352, 0.9505, 0.4259, 0.9496, 0.4171, 0.9469, 0.4089, 0.9426, 0.4017, 0.9367, 0.3959, 0.9295, 0.3915, 0.9214, 0.3888, 0.9125, 0.3879, 0.9033, 0.3888, 0.894, 0.3915, 0.8852, 0.3959, 0.877, 0.4017, 0.8698, 0.4089, 0.864, 0.4171, 0.8596, 0.4259, 0.8569, 0.4352, 0.856, 0.4444, 0.8569, 0.4533, 0.8596, 0.4614, 0.864, 0.4686, 0.8698, 0.4745, 0.877, 0.4788, 0.8852, 0.4815, 0.894, 0.4824, 0.9033, 0.4815, 0.9125, 0.7174, 0.09421, 0.7174, 0.1035, 0.7144, 0.1035, 0.7144, 0.09421, 0.7174, 0.3196, 0.7174, 0.3289, 0.7144, 0.3289, 0.7144, 0.3196, 0.7174, 0.3289, 0.7174, 0.3382, 0.7144, 0.3382, 0.7144, 0.3289, 0.7174, 0.1788, 0.7174, 0.1881, 0.7144, 0.1881, 0.7144, 0.1788, 0.7174, 0.1881, 0.7174, 0.1974, 0.7144, 0.1974, 0.7144, 0.1881, 0.7174, 0.1319, 0.7174, 0.1411, 0.7144, 0.1411, 0.7144, 0.1319, 0.7174, 0.1411, 0.7174, 0.1504, 0.7144, 0.1504, 0.7144, 0.1411, 0.7174, 0.3666, 0.7174, 0.3758, 0.7144, 0.3758, 0.7144, 0.3666, 0.7174, 0.0003309, 0.7174, 0.009598, 0.7144, 0.009598, 0.7144, 0.0003309, 0.7174, 0.2258, 0.7174, 0.235, 0.7144, 0.235, 0.7144, 0.2258, 0.7174, 0.235, 0.7174, 0.2443, 0.7144, 0.2443, 0.7144, 0.235, 0.7174, 0.038, 0.7174, 0.04727, 0.7144, 0.04727, 0.7144, 0.038, 0.7174, 0.04727, 0.7174, 0.05654, 0.7144, 0.05654, 0.7144, 0.04727, 0.7174, 0.2727, 0.7174, 0.282, 0.7144, 0.282, 0.7144, 0.2727, 0.7174, 0.282, 0.7174, 0.2912, 0.7144, 0.2912, 0.7144, 0.282, 0.7174, 0.08494, 0.7174, 0.09421, 0.7144, 0.09421, 0.7144, 0.08494, 0.4171, 0.8596, 0.4089, 0.864, 0.407, 0.8594, 0.4152, 0.855, 0.9457, 0.445, 0.9484, 0.4362, 0.9529, 0.438, 0.9503, 0.4469, 0.8557, 0.4362, 0.8583, 0.445, 0.8538, 0.4469, 0.8511, 0.438, 0.7144, 0.3147, 0.7174, 0.3147, 0.7174, 0.3196, 0.7144, 0.3196, 0.7174, 0.2962, 0.7144, 0.2962, 0.7144, 0.2912, 0.7174, 0.2912, 0.4259, 0.8569, 0.4171, 0.8596, 0.4152, 0.855, 0.4241, 0.8523, 0.7144, 0.2208, 0.7174, 0.2208, 0.7174, 0.2258, 0.7144, 0.2258, 0.4171, 0.9469, 0.4259, 0.9496, 0.4241, 0.9542, 0.4152, 0.9515, 0.8583, 0.445, 0.8627, 0.4532, 0.8582, 0.4551, 0.8538, 0.4469, 0.7144, 0.08001, 0.7174, 0.08001, 0.7174, 0.08494, 0.7144, 0.08494, 0.4089, 0.9426, 0.4171, 0.9469, 0.4152, 0.9515, 0.407, 0.9471, 0.9484, 0.4177, 0.9457, 0.4088, 0.9503, 0.407, 0.9529, 0.4158, 0.7174, 0.01453, 0.7144, 0.01453, 0.7144, 0.009598, 0.7174, 0.009598, 0.7174, 0.3431, 0.7144, 0.3431, 0.7144, 0.3382, 0.7174, 0.3382, 0.4533, 0.8596, 0.4444, 0.8569, 0.4463, 0.8523, 0.4551, 0.855, 0.9457, 0.4088, 0.9413, 0.4007, 0.9459, 0.3988, 0.9503, 0.407, 0.8758, 0.4662, 0.8839, 0.4706, 0.882, 0.4752, 0.8739, 0.4708, 0.7144, 0.1739, 0.7174, 0.1739, 0.7174, 0.1788, 0.7144, 0.1788, 0.4614, 0.864, 0.4533, 0.8596, 0.4551, 0.855, 0.4633, 0.8594, 0.3915, 0.9214, 0.3959, 0.9295, 0.3913, 0.9314, 0.3869, 0.9232, 0.8839, 0.4706, 0.8928, 0.4733, 0.8909, 0.4779, 0.882, 0.4752, 0.7174, 0.2492, 0.7144, 0.2492, 0.7144, 0.2443, 0.7174, 0.2443, 0.3888, 0.9125, 0.3915, 0.9214, 0.3869, 0.9232, 0.3842, 0.9144, 0.7144, 0.1269, 0.7174, 0.1269, 0.7174, 0.1319, 0.7144, 0.1319, 0.4788, 0.9214, 0.4815, 0.9125, 0.4861, 0.9144, 0.4834, 0.9232, 0.9283, 0.3876, 0.9201, 0.3833, 0.922, 0.3787, 0.9302, 0.3831, 0.7144, 0.03307, 0.7174, 0.03307, 0.7174, 0.038, 0.7144, 0.038, 0.4745, 0.9295, 0.4788, 0.9214, 0.4834, 0.9232, 0.479, 0.9314, 0.4788, 0.8852, 0.4745, 0.877, 0.479, 0.8751, 0.4834, 0.8833, 0.9201, 0.3833, 0.9112, 0.3806, 0.9131, 0.376, 0.922, 0.3787, 0.9112, 0.4733, 0.9201, 0.4706, 0.922, 0.4752, 0.9131, 0.4779, 0.7174, 0.2023, 0.7144, 0.2023, 0.7144, 0.1974, 0.7174, 0.1974, 0.7556, 0.4997, 0.7841, 0.494, 0.8132, 0.494, 0.8417, 0.4997, 0.8685, 0.5108, 0.8927, 0.527, 0.9133, 0.5475, 0.9294, 0.5717, 0.9405, 0.5986, 0.9462, 0.6271, 0.9462, 0.6561, 0.9405, 0.6846, 0.9294, 0.7115, 0.9133, 0.7357, 0.8927, 0.7562, 0.8685, 0.7724, 0.8417, 0.7835, 0.8132, 0.7892, 0.7841, 0.7892, 0.7556, 0.7835, 0.7287, 0.7724, 0.7046, 0.7562, 0.684, 0.7357, 0.6679, 0.7115, 0.6567, 0.6846, 0.6511, 0.6561, 0.6511, 0.6271, 0.6567, 0.5986, 0.6679, 0.5717, 0.684, 0.5475, 0.7046, 0.527, 0.7287, 0.5108])
me_circle_059.materials.append(mat_mine_22)
me_circle_059.update()

# ---- objects
ob_land_mine_22 = bpy.data.objects.new('Land_Mine.22', me_circle_059)

# ---- transforms, parenting, visibility, modifiers, constraints
ob_land_mine_22.location = (-0.009522, -0.005222, 0.0095)
ob_land_mine_22.scale = (3.516, 3.516, 3.516)
_m = ob_land_mine_22.modifiers.new('Автозгладжування', 'NODES')
_m.node_group = ng_x
_gi = [s.identifier for s in ng_x.interface.items_tree if s.item_type == 'SOCKET' and s.in_out == 'INPUT']
_m[_gi[1]] = 0.5236  # Кут

# ---- collection membership
col_land_mine_models.objects.link(ob_land_mine_22)

# ---- scene / render settings (as saved in the file)
scene.frame_start = 1; scene.frame_end = 250; scene.frame_set(118)
scene.render.engine = 'CYCLES'
scene.render.bake_bias = 0.0
scene.render.bake_samples = 0
scene.cycles.sampling_pattern = 'TABULATED_SOBOL'
scene.view_settings.view_transform = 'Filmic'
bpy.context.view_layer.update()

# ---- added for rendering (the .blend has no active camera and no usable light): camera, sun
cam_auto = bpy.data.cameras.new('AutoCamera')
cam_auto.lens = 50.0
cam_auto.sensor_width = 36.0
cam_auto.clip_end = 1000.0
ob_auto_camera = bpy.data.objects.new('AutoCamera', cam_auto)
scene.collection.objects.link(ob_auto_camera)
ob_auto_camera.location = (0.706298, -0.864206, 0.684889)
ob_auto_camera.rotation_euler = (1.09748, -7.21219e-08, 0.694738)
scene.camera = ob_auto_camera
light_auto_sun = bpy.data.lights.new('AutoSun', 'SUN')
light_auto_sun.energy = 3.0
light_auto_sun.angle = 0.0523599
ob_auto_sun = bpy.data.objects.new('AutoSun', light_auto_sun)
scene.collection.objects.link(ob_auto_sun)
ob_auto_sun.rotation_euler = (0.872665, 0.174533, 0.523599)
bpy.context.view_layer.update()
